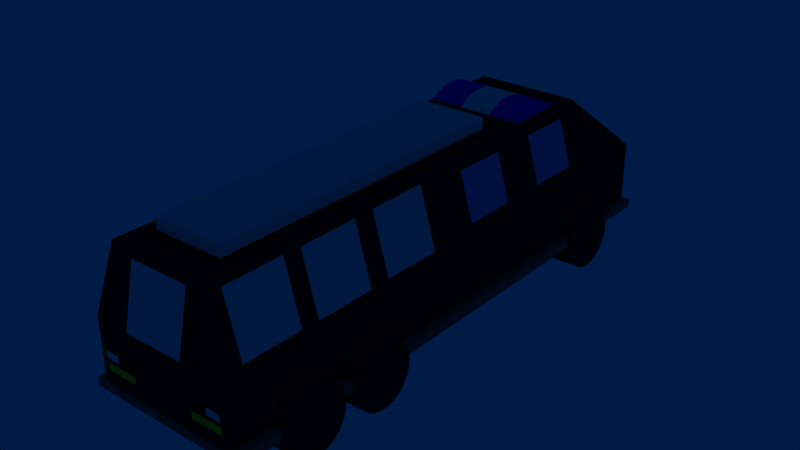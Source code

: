 # Source: pojazd.blend  (saved by Blender 2.82.7; exported with 4.5.12 LTS)
import bpy
from mathutils import Matrix  # noqa: F401  (used for matrix-valued properties, if any)

bpy.ops.wm.read_factory_settings(use_empty=True)
scene = bpy.context.scene
scene.name = 'Scene'

# ---- collections
col_collection = bpy.data.collections.new('Collection'); scene.collection.children.link(col_collection)
col_kogut = bpy.data.collections.new('Kogut'); col_collection.children.link(col_kogut)
col_kola = bpy.data.collections.new('Kola'); col_collection.children.link(col_kola)
col_kabina_przod = bpy.data.collections.new('Kabina_przod'); col_collection.children.link(col_kabina_przod)
col_swiatla_przod = bpy.data.collections.new('Swiatla_przod'); col_collection.children.link(col_swiatla_przod)
col_kabina_tyl = bpy.data.collections.new('Kabina_tyl'); col_collection.children.link(col_kabina_tyl)

# ---- materials (node trees are filled in below, after node groups)
mat_material_004 = bpy.data.materials.new('Material.004')
mat_material_004.use_transparent_shadow = False
mat_material_004.diffuse_color = (0.004504, 0.0, 0.8, 1.0)
mat_material_005 = bpy.data.materials.new('Material.005')
mat_material_005.use_transparent_shadow = False
mat_material_005.diffuse_color = (0.004504, 0.0, 0.8, 1.0)
mat_material_006 = bpy.data.materials.new('Material.006')
mat_material_006.use_transparent_shadow = False
mat_material_006.diffuse_color = (1.0, 0.8941, 0.8941, 1.0)
mat_material_032 = bpy.data.materials.new('Material.032')
mat_material_032.use_transparent_shadow = False
mat_material_032.diffuse_color = (0.04231, 0.04231, 0.04231, 1.0)
mat_material_007 = bpy.data.materials.new('Material.007')
mat_material_007.use_transparent_shadow = False
mat_material_007.diffuse_color = (0.04231, 0.04231, 0.04231, 1.0)
mat_material_019 = bpy.data.materials.new('Material.019')
mat_material_019.use_transparent_shadow = False
mat_material_019.diffuse_color = (0.04231, 0.04231, 0.04231, 1.0)
mat_material_001 = bpy.data.materials.new('Material.001')
mat_material_001.use_transparent_shadow = False
mat_material_001.diffuse_color = (0.8, 0.03482, 0.03482, 1.0)
mat_material_003 = bpy.data.materials.new('Material.003')
mat_material_003.use_transparent_shadow = False
mat_material_003.diffuse_color = (0.8, 0.03482, 0.03482, 1.0)
mat_material_002 = bpy.data.materials.new('Material.002')
mat_material_002.use_transparent_shadow = False
mat_material_002.diffuse_color = (0.1679, 0.1679, 0.1679, 1.0)
mat_material_022 = bpy.data.materials.new('Material.022')
mat_material_022.use_transparent_shadow = False
mat_material_022.diffuse_color = (0.1912, 0.4342, 0.7991, 1.0)
mat_material_021 = bpy.data.materials.new('Material.021')
mat_material_021.use_transparent_shadow = False
mat_material_021.diffuse_color = (0.1912, 0.4342, 0.7991, 1.0)
mat_material_023 = bpy.data.materials.new('Material.023')
mat_material_023.use_transparent_shadow = False
mat_material_023.diffuse_color = (0.1912, 0.4342, 0.7991, 1.0)
mat_material_025 = bpy.data.materials.new('Material.025')
mat_material_025.use_transparent_shadow = False
mat_material_025.diffuse_color = (0.1912, 0.4342, 0.7991, 1.0)
mat_material_008 = bpy.data.materials.new('Material.008')
mat_material_008.use_transparent_shadow = False
mat_material_008.diffuse_color = (0.04231, 0.04231, 0.04231, 1.0)
mat_material_008.roughness = 1.0
mat_material_009 = bpy.data.materials.new('Material.009')
mat_material_009.use_transparent_shadow = False
mat_material_009.diffuse_color = (0.0, 0.08642, 0.7357, 1.0)
mat_material_009.roughness = 1.0
mat_material_009.metallic = 1.0
mat_material_011 = bpy.data.materials.new('Material.011')
mat_material_011.use_transparent_shadow = False
mat_material_011.diffuse_color = (1.0, 1.0, 1.0, 1.0)
mat_material_011.roughness = 1.0
mat_material_015 = bpy.data.materials.new('Material.015')
mat_material_015.use_transparent_shadow = False
mat_material_015.diffuse_color = (0.7357, 0.1305, 0.0245, 1.0)
mat_material_015.roughness = 1.0
mat_material_015.metallic = 1.0
mat_material_014 = bpy.data.materials.new('Material.014')
mat_material_014.use_transparent_shadow = False
mat_material_014.diffuse_color = (1.0, 1.0, 1.0, 1.0)
mat_material_014.roughness = 1.0
mat_material_013 = bpy.data.materials.new('Material.013')
mat_material_013.use_transparent_shadow = False
mat_material_013.diffuse_color = (0.0, 0.0865, 0.7379, 1.0)
mat_material_013.roughness = 1.0
mat_material_013.metallic = 1.0
mat_material_017 = bpy.data.materials.new('Material.017')
mat_material_017.use_transparent_shadow = False
mat_material_017.diffuse_color = (0.19, 0.4321, 0.8, 1.0)
mat_material_028 = bpy.data.materials.new('Material.028')
mat_material_028.use_transparent_shadow = False
mat_material_028.diffuse_color = (0.7379, 0.0, 0.001723, 1.0)
mat_material_028.roughness = 1.0
mat_material_028.metallic = 1.0
mat_material_027 = bpy.data.materials.new('Material.027')
mat_material_027.use_transparent_shadow = False
mat_material_027.diffuse_color = (1.0, 0.9647, 0.02519, 1.0)
mat_material_027.roughness = 1.0
mat_material_026 = bpy.data.materials.new('Material.026')
mat_material_026.use_transparent_shadow = False
mat_material_026.diffuse_color = (1.0, 1.0, 1.0, 1.0)
mat_material_026.roughness = 1.0
mat_material_026.metallic = 1.0
mat_material_031 = bpy.data.materials.new('Material.031')
mat_material_031.use_transparent_shadow = False
mat_material_031.diffuse_color = (1.0, 1.0, 1.0, 1.0)
mat_material_031.roughness = 1.0
mat_material_031.metallic = 1.0
mat_material_030 = bpy.data.materials.new('Material.030')
mat_material_030.use_transparent_shadow = False
mat_material_030.diffuse_color = (1.0, 0.9647, 0.02519, 1.0)
mat_material_030.roughness = 1.0
mat_material_029 = bpy.data.materials.new('Material.029')
mat_material_029.use_transparent_shadow = False
mat_material_029.diffuse_color = (0.7379, 0.0, 0.001723, 1.0)
mat_material_029.roughness = 1.0
mat_material_029.metallic = 1.0

# ---- material node trees
mat_material_026.use_nodes = True; mat_material_026.node_tree.nodes.clear()
_N = mat_material_026.node_tree.nodes; _L = mat_material_026.node_tree.links
n0 = _N.new('ShaderNodeOutputMaterial'); n0.name = 'Material Output'; n0.location = (300, 300)
n1 = _N.new('ShaderNodeBsdfPrincipled'); n1.name = 'Principled BSDF'; n1.location = (10, 300)
n1.distribution = 'GGX'
n1.subsurface_method = 'BURLEY'
n1.inputs[3].default_value = 1.45
n1.inputs[27].default_value = (0.0, 0.0, 0.0, 1.0)
n1.inputs[28].default_value = 1.0
_L.new(n1.outputs[0], n0.inputs[0])
n0.is_active_output = True
mat_material_031.use_nodes = True; mat_material_031.node_tree.nodes.clear()
_N = mat_material_031.node_tree.nodes; _L = mat_material_031.node_tree.links
n0 = _N.new('ShaderNodeOutputMaterial'); n0.name = 'Material Output'; n0.location = (300, 300)
n1 = _N.new('ShaderNodeBsdfPrincipled'); n1.name = 'Principled BSDF'; n1.location = (10, 300)
n1.distribution = 'GGX'
n1.subsurface_method = 'BURLEY'
n1.inputs[3].default_value = 1.45
n1.inputs[27].default_value = (0.0, 0.0, 0.0, 1.0)
n1.inputs[28].default_value = 1.0
_L.new(n1.outputs[0], n0.inputs[0])
n0.is_active_output = True

# ---- world
world_world = bpy.data.worlds.new('World'); scene.world = world_world
world_world.color = (0.0, 0.01146, 0.05087)
world_world.use_sun_shadow = False
world_world.sun_shadow_jitter_overblur = 0.0

# ---- lights
light_point = bpy.data.lights.new('Point', 'POINT')
light_point.transmission_factor = 0.0
light_point.shadow_soft_size = 0.25
light_point.shadow_maximum_resolution = 0.006
light_point.use_absolute_resolution = True

# ---- meshes
me_cylinder = bpy.data.meshes.new('Cylinder')
me_cylinder.from_pydata([(0.0, 1.0, -1.0), (0.0, 1.0, 1.0), (0.1951, 0.9808, -1.0), (0.1951, 0.9808, 1.0), (0.3827, 0.9239, -1.0), (0.3827, 0.9239, 1.0), (0.5556, 0.8315, -1.0), (0.5556, 0.8315, 1.0), (0.7071, 0.7071, -1.0), (0.7071, 0.7071, 1.0), (0.8315, 0.5556, -1.0), (0.8315, 0.5556, 1.0), (0.9239, 0.3827, -1.0), (0.9239, 0.3827, 1.0), (0.9808, 0.1951, -1.0), (0.9808, 0.1951, 1.0), (1.0, 7.55e-08, -1.0), (1.0, 7.55e-08, 1.0), (0.9808, -0.1951, -1.0), (0.9808, -0.1951, 1.0), (0.9239, -0.3827, -1.0), (0.9239, -0.3827, 1.0), (0.8315, -0.5556, -1.0), (0.8315, -0.5556, 1.0), (0.7071, -0.7071, -1.0), (0.7071, -0.7071, 1.0), (0.5556, -0.8315, -1.0), (0.5556, -0.8315, 1.0), (0.3827, -0.9239, -1.0), (0.3827, -0.9239, 1.0), (0.1951, -0.9808, -1.0), (0.1951, -0.9808, 1.0), (-3.258e-07, -1.0, -1.0), (-3.258e-07, -1.0, 1.0), (-0.1951, -0.9808, -1.0), (-0.1951, -0.9808, 1.0), (-0.3827, -0.9239, -1.0), (-0.3827, -0.9239, 1.0), (-0.5556, -0.8315, -1.0), (-0.5556, -0.8315, 1.0), (-0.7071, -0.7071, -1.0), (-0.7071, -0.7071, 1.0), (-0.8315, -0.5556, -1.0), (-0.8315, -0.5556, 1.0), (-0.9239, -0.3827, -1.0), (-0.9239, -0.3827, 1.0), (-0.9808, -0.1951, -1.0), (-0.9808, -0.1951, 1.0), (-1.0, 9.656e-07, -1.0), (-1.0, 9.656e-07, 1.0), (-0.9808, 0.1951, -1.0), (-0.9808, 0.1951, 1.0), (-0.9239, 0.3827, -1.0), (-0.9239, 0.3827, 1.0), (-0.8315, 0.5556, -1.0), (-0.8315, 0.5556, 1.0), (-0.7071, 0.7071, -1.0), (-0.7071, 0.7071, 1.0), (-0.5556, 0.8315, -1.0), (-0.5556, 0.8315, 1.0), (-0.3827, 0.9239, -1.0), (-0.3827, 0.9239, 1.0), (-0.1951, 0.9808, -1.0), (-0.1951, 0.9808, 1.0), (0.0, 1.0, 0.4398), (0.1951, 0.9808, 0.4398), (0.3827, 0.9239, 0.4398), (0.5556, 0.8315, 0.4398), (0.7071, 0.7071, 0.4398), (0.8315, 0.5556, 0.4398), (0.9239, 0.3827, 0.4398), (0.9808, 0.1951, 0.4398), (1.0, 7.55e-08, 0.4398), (0.9808, -0.1951, 0.4398), (0.9239, -0.3827, 0.4398), (0.8315, -0.5556, 0.4398), (0.7071, -0.7071, 0.4398), (0.5556, -0.8315, 0.4398), (0.3827, -0.9239, 0.4398), (0.1951, -0.9808, 0.4398), (-3.258e-07, -1.0, 0.4398), (-0.1951, -0.9808, 0.4398), (-0.3827, -0.9239, 0.4398), (-0.5556, -0.8315, 0.4398), (-0.7071, -0.7071, 0.4398), (-0.8315, -0.5556, 0.4398), (-0.9239, -0.3827, 0.4398), (-0.9808, -0.1951, 0.4398), (-1.0, 9.656e-07, 0.4398), (-0.9808, 0.1951, 0.4398), (-0.9239, 0.3827, 0.4398), (-0.8315, 0.5556, 0.4398), (-0.7071, 0.7071, 0.4398), (-0.5556, 0.8315, 0.4398), (-0.3827, 0.9239, 0.4398), (-0.1951, 0.9808, 0.4398), (0.1951, 0.9808, -0.3641), (0.3827, 0.9239, -0.3641), (0.5556, 0.8315, -0.3641), (0.7071, 0.7071, -0.3641), (0.8315, 0.5556, -0.3641), (0.9239, 0.3827, -0.3641), (0.9808, 0.1951, -0.3641), (1.0, 7.55e-08, -0.3641), (0.9808, -0.1951, -0.3641), (0.9239, -0.3827, -0.3641), (0.8315, -0.5556, -0.3641), (0.7071, -0.7071, -0.3641), (0.5556, -0.8315, -0.3641), (0.3827, -0.9239, -0.3641), (0.1951, -0.9808, -0.3641), (-3.258e-07, -1.0, -0.3641), (-0.1951, -0.9808, -0.3641), (-0.3827, -0.9239, -0.3641), (-0.5556, -0.8315, -0.3641), (-0.7071, -0.7071, -0.3641), (-0.8315, -0.5556, -0.3641), (-0.9239, -0.3827, -0.3641), (-0.9808, -0.1951, -0.3641), (-1.0, 9.656e-07, -0.3641), (-0.9808, 0.1951, -0.3641), (-0.9239, 0.3827, -0.3641), (-0.8315, 0.5556, -0.3641), (-0.7071, 0.7071, -0.3641), (-0.5556, 0.8315, -0.3641), (-0.3827, 0.9239, -0.3641), (-0.1951, 0.9808, -0.3641), (0.0, 1.0, -0.3641)], [], [(64, 1, 3, 65), (65, 3, 5, 66), (66, 5, 7, 67), (67, 7, 9, 68), (68, 9, 11, 69), (69, 11, 13, 70), (70, 13, 15, 71), (71, 15, 17, 72), (72, 17, 19, 73), (73, 19, 21, 74), (74, 21, 23, 75), (75, 23, 25, 76), (76, 25, 27, 77), (77, 27, 29, 78), (78, 29, 31, 79), (79, 31, 33, 80), (80, 33, 35, 81), (81, 35, 37, 82), (82, 37, 39, 83), (83, 39, 41, 84), (84, 41, 43, 85), (85, 43, 45, 86), (86, 45, 47, 87), (87, 47, 49, 88), (88, 49, 51, 89), (89, 51, 53, 90), (90, 53, 55, 91), (91, 55, 57, 92), (92, 57, 59, 93), (93, 59, 61, 94), (3, 1, 63, 61, 59, 57, 55, 53, 51, 49, 47, 45, 43, 41, 39, 37, 35, 33, 31, 29, 27, 25, 23, 21, 19, 17, 15, 13, 11, 9, 7, 5), (94, 61, 63, 95), (95, 63, 1, 64), (0, 2, 4, 6, 8, 10, 12, 14, 16, 18, 20, 22, 24, 26, 28, 30, 32, 34, 36, 38, 40, 42, 44, 46, 48, 50, 52, 54, 56, 58, 60, 62), (126, 95, 64, 127), (125, 94, 95, 126), (124, 93, 94, 125), (123, 92, 93, 124), (122, 91, 92, 123), (121, 90, 91, 122), (120, 89, 90, 121), (119, 88, 89, 120), (118, 87, 88, 119), (117, 86, 87, 118), (116, 85, 86, 117), (115, 84, 85, 116), (114, 83, 84, 115), (113, 82, 83, 114), (112, 81, 82, 113), (111, 80, 81, 112), (110, 79, 80, 111), (109, 78, 79, 110), (108, 77, 78, 109), (107, 76, 77, 108), (106, 75, 76, 107), (105, 74, 75, 106), (104, 73, 74, 105), (103, 72, 73, 104), (102, 71, 72, 103), (101, 70, 71, 102), (100, 69, 70, 101), (99, 68, 69, 100), (98, 67, 68, 99), (97, 66, 67, 98), (96, 65, 66, 97), (127, 64, 65, 96), (0, 127, 96, 2), (2, 96, 97, 4), (4, 97, 98, 6), (6, 98, 99, 8), (8, 99, 100, 10), (10, 100, 101, 12), (12, 101, 102, 14), (14, 102, 103, 16), (16, 103, 104, 18), (18, 104, 105, 20), (20, 105, 106, 22), (22, 106, 107, 24), (24, 107, 108, 26), (26, 108, 109, 28), (28, 109, 110, 30), (30, 110, 111, 32), (32, 111, 112, 34), (34, 112, 113, 36), (36, 113, 114, 38), (38, 114, 115, 40), (40, 115, 116, 42), (42, 116, 117, 44), (44, 117, 118, 46), (46, 118, 119, 48), (48, 119, 120, 50), (50, 120, 121, 52), (52, 121, 122, 54), (54, 122, 123, 56), (56, 123, 124, 58), (58, 124, 125, 60), (60, 125, 126, 62), (62, 126, 127, 0)])
_uv = me_cylinder.uv_layers.new(name='UVMap')
_uv.uv.foreach_set('vector', [1.0, 0.86, 1.0, 1.0, 0.9688, 1.0, 0.9688, 0.86, 0.9688, 0.86, 0.9688, 1.0, 0.9375, 1.0, 0.9375, 0.86, 0.9375, 0.86, 0.9375, 1.0, 0.9062, 1.0, 0.9062, 0.86, 0.9062, 0.86, 0.9062, 1.0, 0.875, 1.0, 0.875, 0.86, 0.875, 0.86, 0.875, 1.0, 0.8438, 1.0, 0.8438, 0.86, 0.8438, 0.86, 0.8438, 1.0, 0.8125, 1.0, 0.8125, 0.86, 0.8125, 0.86, 0.8125, 1.0, 0.7812, 1.0, 0.7812, 0.86, 0.7812, 0.86, 0.7812, 1.0, 0.75, 1.0, 0.75, 0.86, 0.75, 0.86, 0.75, 1.0, 0.7188, 1.0, 0.7188, 0.86, 0.7188, 0.86, 0.7188, 1.0, 0.6875, 1.0, 0.6875, 0.86, 0.6875, 0.86, 0.6875, 1.0, 0.6562, 1.0, 0.6562, 0.86, 0.6562, 0.86, 0.6562, 1.0, 0.625, 1.0, 0.625, 0.86, 0.625, 0.86, 0.625, 1.0, 0.5938, 1.0, 0.5938, 0.86, 0.5938, 0.86, 0.5938, 1.0, 0.5625, 1.0, 0.5625, 0.86, 0.5625, 0.86, 0.5625, 1.0, 0.5312, 1.0, 0.5312, 0.86, 0.5312, 0.86, 0.5312, 1.0, 0.5, 1.0, 0.5, 0.86, 0.5, 0.86, 0.5, 1.0, 0.4688, 1.0, 0.4688, 0.86, 0.4688, 0.86, 0.4688, 1.0, 0.4375, 1.0, 0.4375, 0.86, 0.4375, 0.86, 0.4375, 1.0, 0.4062, 1.0, 0.4062, 0.86, 0.4062, 0.86, 0.4062, 1.0, 0.375, 1.0, 0.375, 0.86, 0.375, 0.86, 0.375, 1.0, 0.3438, 1.0, 0.3438, 0.86, 0.3438, 0.86, 0.3438, 1.0, 0.3125, 1.0, 0.3125, 0.86, 0.3125, 0.86, 0.3125, 1.0, 0.2812, 1.0, 0.2812, 0.86, 0.2812, 0.86, 0.2812, 1.0, 0.25, 1.0, 0.25, 0.86, 0.25, 0.86, 0.25, 1.0, 0.2188, 1.0, 0.2188, 0.86, 0.2188, 0.86, 0.2188, 1.0, 0.1875, 1.0, 0.1875, 0.86, 0.1875, 0.86, 0.1875, 1.0, 0.1562, 1.0, 0.1562, 0.86, 0.1562, 0.86, 0.1562, 1.0, 0.125, 1.0, 0.125, 0.86, 0.125, 0.86, 0.125, 1.0, 0.09375, 1.0, 0.09375, 0.86, 0.09375, 0.86, 0.09375, 1.0, 0.0625, 1.0, 0.0625, 0.86, 0.2968, 0.4854, 0.25, 0.49, 0.2032, 0.4854, 0.1582, 0.4717, 0.1167, 0.4496, 0.08029, 0.4197, 0.05045, 0.3833, 0.02827, 0.3418, 0.01461, 0.2968, 0.01, 0.25, 0.01461, 0.2032, 0.02827, 0.1582, 0.05045, 0.1167, 0.08029, 0.08029, 0.1167, 0.05045, 0.1582, 0.02827, 0.2032, 0.01461, 0.25, 0.01, 0.2968, 0.01461, 0.3418, 0.02827, 0.3833, 0.05045, 0.4197, 0.08029, 0.4496, 0.1167, 0.4717, 0.1582, 0.4854, 0.2032, 0.49, 0.25, 0.4854, 0.2968, 0.4717, 0.3418, 0.4496, 0.3833, 0.4197, 0.4197, 0.3833, 0.4496, 0.3418, 0.4717, 0.0625, 0.86, 0.0625, 1.0, 0.03125, 1.0, 0.03125, 0.86, 0.03125, 0.86, 0.03125, 1.0, 0.0, 1.0, 0.0, 0.86, 0.75, 0.49, 0.7968, 0.4854, 0.8418, 0.4717, 0.8833, 0.4496, 0.9197, 0.4197, 0.9496, 0.3833, 0.9717, 0.3418, 0.9854, 0.2968, 0.99, 0.25, 0.9854, 0.2032, 0.9717, 0.1582, 0.9496, 0.1167, 0.9197, 0.08029, 0.8833, 0.05045, 0.8418, 0.02827, 0.7968, 0.01461, 0.75, 0.01, 0.7032, 0.01461, 0.6582, 0.02827, 0.6167, 0.05045, 0.5803, 0.08029, 0.5504, 0.1167, 0.5283, 0.1582, 0.5146, 0.2032, 0.51, 0.25, 0.5146, 0.2968, 0.5283, 0.3418, 0.5504, 0.3833, 0.5803, 0.4197, 0.6167, 0.4496, 0.6582, 0.4717, 0.7032, 0.4854, 0.03125, 0.659, 0.03125, 0.86, 0.0, 0.86, 0.0, 0.659, 0.0625, 0.659, 0.0625, 0.86, 0.03125, 0.86, 0.03125, 0.659, 0.09375, 0.659, 0.09375, 0.86, 0.0625, 0.86, 0.0625, 0.659, 0.125, 0.659, 0.125, 0.86, 0.09375, 0.86, 0.09375, 0.659, 0.1562, 0.659, 0.1562, 0.86, 0.125, 0.86, 0.125, 0.659, 0.1875, 0.659, 0.1875, 0.86, 0.1562, 0.86, 0.1562, 0.659, 0.2188, 0.659, 0.2188, 0.86, 0.1875, 0.86, 0.1875, 0.659, 0.25, 0.659, 0.25, 0.86, 0.2188, 0.86, 0.2188, 0.659, 0.2812, 0.659, 0.2812, 0.86, 0.25, 0.86, 0.25, 0.659, 0.3125, 0.659, 0.3125, 0.86, 0.2812, 0.86, 0.2812, 0.659, 0.3438, 0.659, 0.3438, 0.86, 0.3125, 0.86, 0.3125, 0.659, 0.375, 0.659, 0.375, 0.86, 0.3438, 0.86, 0.3438, 0.659, 0.4062, 0.659, 0.4062, 0.86, 0.375, 0.86, 0.375, 0.659, 0.4375, 0.659, 0.4375, 0.86, 0.4062, 0.86, 0.4062, 0.659, 0.4688, 0.659, 0.4688, 0.86, 0.4375, 0.86, 0.4375, 0.659, 0.5, 0.659, 0.5, 0.86, 0.4688, 0.86, 0.4688, 0.659, 0.5312, 0.659, 0.5312, 0.86, 0.5, 0.86, 0.5, 0.659, 0.5625, 0.659, 0.5625, 0.86, 0.5312, 0.86, 0.5312, 0.659, 0.5938, 0.659, 0.5938, 0.86, 0.5625, 0.86, 0.5625, 0.659, 0.625, 0.659, 0.625, 0.86, 0.5938, 0.86, 0.5938, 0.659, 0.6562, 0.659, 0.6562, 0.86, 0.625, 0.86, 0.625, 0.659, 0.6875, 0.659, 0.6875, 0.86, 0.6562, 0.86, 0.6562, 0.659, 0.7188, 0.659, 0.7188, 0.86, 0.6875, 0.86, 0.6875, 0.659, 0.75, 0.659, 0.75, 0.86, 0.7188, 0.86, 0.7188, 0.659, 0.7813, 0.659, 0.7812, 0.86, 0.75, 0.86, 0.75, 0.659, 0.8125, 0.659, 0.8125, 0.86, 0.7812, 0.86, 0.7813, 0.659, 0.8438, 0.659, 0.8438, 0.86, 0.8125, 0.86, 0.8125, 0.659, 0.875, 0.659, 0.875, 0.86, 0.8438, 0.86, 0.8438, 0.659, 0.9062, 0.659, 0.9062, 0.86, 0.875, 0.86, 0.875, 0.659, 0.9375, 0.659, 0.9375, 0.86, 0.9062, 0.86, 0.9062, 0.659, 0.9687, 0.659, 0.9688, 0.86, 0.9375, 0.86, 0.9375, 0.659, 1.0, 0.659, 1.0, 0.86, 0.9688, 0.86, 0.9687, 0.659, 1.0, 0.5, 1.0, 0.659, 0.9687, 0.659, 0.9688, 0.5, 0.9688, 0.5, 0.9687, 0.659, 0.9375, 0.659, 0.9375, 0.5, 0.9375, 0.5, 0.9375, 0.659, 0.9062, 0.659, 0.9062, 0.5, 0.9062, 0.5, 0.9062, 0.659, 0.875, 0.659, 0.875, 0.5, 0.875, 0.5, 0.875, 0.659, 0.8438, 0.659, 0.8438, 0.5, 0.8438, 0.5, 0.8438, 0.659, 0.8125, 0.659, 0.8125, 0.5, 0.8125, 0.5, 0.8125, 0.659, 0.7813, 0.659, 0.7812, 0.5, 0.7812, 0.5, 0.7813, 0.659, 0.75, 0.659, 0.75, 0.5, 0.75, 0.5, 0.75, 0.659, 0.7188, 0.659, 0.7188, 0.5, 0.7188, 0.5, 0.7188, 0.659, 0.6875, 0.659, 0.6875, 0.5, 0.6875, 0.5, 0.6875, 0.659, 0.6562, 0.659, 0.6562, 0.5, 0.6562, 0.5, 0.6562, 0.659, 0.625, 0.659, 0.625, 0.5, 0.625, 0.5, 0.625, 0.659, 0.5938, 0.659, 0.5938, 0.5, 0.5938, 0.5, 0.5938, 0.659, 0.5625, 0.659, 0.5625, 0.5, 0.5625, 0.5, 0.5625, 0.659, 0.5312, 0.659, 0.5312, 0.5, 0.5312, 0.5, 0.5312, 0.659, 0.5, 0.659, 0.5, 0.5, 0.5, 0.5, 0.5, 0.659, 0.4688, 0.659, 0.4688, 0.5, 0.4688, 0.5, 0.4688, 0.659, 0.4375, 0.659, 0.4375, 0.5, 0.4375, 0.5, 0.4375, 0.659, 0.4062, 0.659, 0.4062, 0.5, 0.4062, 0.5, 0.4062, 0.659, 0.375, 0.659, 0.375, 0.5, 0.375, 0.5, 0.375, 0.659, 0.3438, 0.659, 0.3438, 0.5, 0.3438, 0.5, 0.3438, 0.659, 0.3125, 0.659, 0.3125, 0.5, 0.3125, 0.5, 0.3125, 0.659, 0.2812, 0.659, 0.2812, 0.5, 0.2812, 0.5, 0.2812, 0.659, 0.25, 0.659, 0.25, 0.5, 0.25, 0.5, 0.25, 0.659, 0.2188, 0.659, 0.2188, 0.5, 0.2188, 0.5, 0.2188, 0.659, 0.1875, 0.659, 0.1875, 0.5, 0.1875, 0.5, 0.1875, 0.659, 0.1562, 0.659, 0.1562, 0.5, 0.1562, 0.5, 0.1562, 0.659, 0.125, 0.659, 0.125, 0.5, 0.125, 0.5, 0.125, 0.659, 0.09375, 0.659, 0.09375, 0.5, 0.09375, 0.5, 0.09375, 0.659, 0.0625, 0.659, 0.0625, 0.5, 0.0625, 0.5, 0.0625, 0.659, 0.03125, 0.659, 0.03125, 0.5, 0.03125, 0.5, 0.03125, 0.659, 0.0, 0.659, 0.0, 0.5])
me_cylinder.materials.append(mat_material_004)
me_cylinder.use_remesh_fix_poles = True
me_cylinder.use_remesh_preserve_attributes = False
me_cylinder.use_mirror_vertex_groups = False
me_cylinder.update()
me_cylinder_001 = bpy.data.meshes.new('Cylinder.001')
me_cylinder_001.from_pydata([(0.0, 1.0, -1.0), (0.0, 1.0, 1.0), (0.1951, 0.9808, -1.0), (0.1951, 0.9808, 1.0), (0.3827, 0.9239, -1.0), (0.3827, 0.9239, 1.0), (0.5556, 0.8315, -1.0), (0.5556, 0.8315, 1.0), (0.7071, 0.7071, -1.0), (0.7071, 0.7071, 1.0), (0.8315, 0.5556, -1.0), (0.8315, 0.5556, 1.0), (0.9239, 0.3827, -1.0), (0.9239, 0.3827, 1.0), (0.9808, 0.1951, -1.0), (0.9808, 0.1951, 1.0), (1.0, 7.55e-08, -1.0), (1.0, 7.55e-08, 1.0), (0.9808, -0.1951, -1.0), (0.9808, -0.1951, 1.0), (0.9239, -0.3827, -1.0), (0.9239, -0.3827, 1.0), (0.8315, -0.5556, -1.0), (0.8315, -0.5556, 1.0), (0.7071, -0.7071, -1.0), (0.7071, -0.7071, 1.0), (0.5556, -0.8315, -1.0), (0.5556, -0.8315, 1.0), (0.3827, -0.9239, -1.0), (0.3827, -0.9239, 1.0), (0.1951, -0.9808, -1.0), (0.1951, -0.9808, 1.0), (-3.258e-07, -1.0, -1.0), (-3.258e-07, -1.0, 1.0), (-0.1951, -0.9808, -1.0), (-0.1951, -0.9808, 1.0), (-0.3827, -0.9239, -1.0), (-0.3827, -0.9239, 1.0), (-0.5556, -0.8315, -1.0), (-0.5556, -0.8315, 1.0), (-0.7071, -0.7071, -1.0), (-0.7071, -0.7071, 1.0), (-0.8315, -0.5556, -1.0), (-0.8315, -0.5556, 1.0), (-0.9239, -0.3827, -1.0), (-0.9239, -0.3827, 1.0), (-0.9808, -0.1951, -1.0), (-0.9808, -0.1951, 1.0), (-1.0, 9.656e-07, -1.0), (-1.0, 9.656e-07, 1.0), (-0.9808, 0.1951, -1.0), (-0.9808, 0.1951, 1.0), (-0.9239, 0.3827, -1.0), (-0.9239, 0.3827, 1.0), (-0.8315, 0.5556, -1.0), (-0.8315, 0.5556, 1.0), (-0.7071, 0.7071, -1.0), (-0.7071, 0.7071, 1.0), (-0.5556, 0.8315, -1.0), (-0.5556, 0.8315, 1.0), (-0.3827, 0.9239, -1.0), (-0.3827, 0.9239, 1.0), (-0.1951, 0.9808, -1.0), (-0.1951, 0.9808, 1.0), (0.0, 1.0, 0.4398), (0.1951, 0.9808, 0.4398), (0.3827, 0.9239, 0.4398), (0.5556, 0.8315, 0.4398), (0.7071, 0.7071, 0.4398), (0.8315, 0.5556, 0.4398), (0.9239, 0.3827, 0.4398), (0.9808, 0.1951, 0.4398), (1.0, 7.55e-08, 0.4398), (0.9808, -0.1951, 0.4398), (0.9239, -0.3827, 0.4398), (0.8315, -0.5556, 0.4398), (0.7071, -0.7071, 0.4398), (0.5556, -0.8315, 0.4398), (0.3827, -0.9239, 0.4398), (0.1951, -0.9808, 0.4398), (-3.258e-07, -1.0, 0.4398), (-0.1951, -0.9808, 0.4398), (-0.3827, -0.9239, 0.4398), (-0.5556, -0.8315, 0.4398), (-0.7071, -0.7071, 0.4398), (-0.8315, -0.5556, 0.4398), (-0.9239, -0.3827, 0.4398), (-0.9808, -0.1951, 0.4398), (-1.0, 9.656e-07, 0.4398), (-0.9808, 0.1951, 0.4398), (-0.9239, 0.3827, 0.4398), (-0.8315, 0.5556, 0.4398), (-0.7071, 0.7071, 0.4398), (-0.5556, 0.8315, 0.4398), (-0.3827, 0.9239, 0.4398), (-0.1951, 0.9808, 0.4398), (0.1951, 0.9808, -0.3641), (0.3827, 0.9239, -0.3641), (0.5556, 0.8315, -0.3641), (0.7071, 0.7071, -0.3641), (0.8315, 0.5556, -0.3641), (0.9239, 0.3827, -0.3641), (0.9808, 0.1951, -0.3641), (1.0, 7.55e-08, -0.3641), (0.9808, -0.1951, -0.3641), (0.9239, -0.3827, -0.3641), (0.8315, -0.5556, -0.3641), (0.7071, -0.7071, -0.3641), (0.5556, -0.8315, -0.3641), (0.3827, -0.9239, -0.3641), (0.1951, -0.9808, -0.3641), (-3.258e-07, -1.0, -0.3641), (-0.1951, -0.9808, -0.3641), (-0.3827, -0.9239, -0.3641), (-0.5556, -0.8315, -0.3641), (-0.7071, -0.7071, -0.3641), (-0.8315, -0.5556, -0.3641), (-0.9239, -0.3827, -0.3641), (-0.9808, -0.1951, -0.3641), (-1.0, 9.656e-07, -0.3641), (-0.9808, 0.1951, -0.3641), (-0.9239, 0.3827, -0.3641), (-0.8315, 0.5556, -0.3641), (-0.7071, 0.7071, -0.3641), (-0.5556, 0.8315, -0.3641), (-0.3827, 0.9239, -0.3641), (-0.1951, 0.9808, -0.3641), (0.0, 1.0, -0.3641)], [], [(64, 1, 3, 65), (65, 3, 5, 66), (66, 5, 7, 67), (67, 7, 9, 68), (68, 9, 11, 69), (69, 11, 13, 70), (70, 13, 15, 71), (71, 15, 17, 72), (72, 17, 19, 73), (73, 19, 21, 74), (74, 21, 23, 75), (75, 23, 25, 76), (76, 25, 27, 77), (77, 27, 29, 78), (78, 29, 31, 79), (79, 31, 33, 80), (80, 33, 35, 81), (81, 35, 37, 82), (82, 37, 39, 83), (83, 39, 41, 84), (84, 41, 43, 85), (85, 43, 45, 86), (86, 45, 47, 87), (87, 47, 49, 88), (88, 49, 51, 89), (89, 51, 53, 90), (90, 53, 55, 91), (91, 55, 57, 92), (92, 57, 59, 93), (93, 59, 61, 94), (3, 1, 63, 61, 59, 57, 55, 53, 51, 49, 47, 45, 43, 41, 39, 37, 35, 33, 31, 29, 27, 25, 23, 21, 19, 17, 15, 13, 11, 9, 7, 5), (94, 61, 63, 95), (95, 63, 1, 64), (0, 2, 4, 6, 8, 10, 12, 14, 16, 18, 20, 22, 24, 26, 28, 30, 32, 34, 36, 38, 40, 42, 44, 46, 48, 50, 52, 54, 56, 58, 60, 62), (126, 95, 64, 127), (125, 94, 95, 126), (124, 93, 94, 125), (123, 92, 93, 124), (122, 91, 92, 123), (121, 90, 91, 122), (120, 89, 90, 121), (119, 88, 89, 120), (118, 87, 88, 119), (117, 86, 87, 118), (116, 85, 86, 117), (115, 84, 85, 116), (114, 83, 84, 115), (113, 82, 83, 114), (112, 81, 82, 113), (111, 80, 81, 112), (110, 79, 80, 111), (109, 78, 79, 110), (108, 77, 78, 109), (107, 76, 77, 108), (106, 75, 76, 107), (105, 74, 75, 106), (104, 73, 74, 105), (103, 72, 73, 104), (102, 71, 72, 103), (101, 70, 71, 102), (100, 69, 70, 101), (99, 68, 69, 100), (98, 67, 68, 99), (97, 66, 67, 98), (96, 65, 66, 97), (127, 64, 65, 96), (0, 127, 96, 2), (2, 96, 97, 4), (4, 97, 98, 6), (6, 98, 99, 8), (8, 99, 100, 10), (10, 100, 101, 12), (12, 101, 102, 14), (14, 102, 103, 16), (16, 103, 104, 18), (18, 104, 105, 20), (20, 105, 106, 22), (22, 106, 107, 24), (24, 107, 108, 26), (26, 108, 109, 28), (28, 109, 110, 30), (30, 110, 111, 32), (32, 111, 112, 34), (34, 112, 113, 36), (36, 113, 114, 38), (38, 114, 115, 40), (40, 115, 116, 42), (42, 116, 117, 44), (44, 117, 118, 46), (46, 118, 119, 48), (48, 119, 120, 50), (50, 120, 121, 52), (52, 121, 122, 54), (54, 122, 123, 56), (56, 123, 124, 58), (58, 124, 125, 60), (60, 125, 126, 62), (62, 126, 127, 0)])
_uv = me_cylinder_001.uv_layers.new(name='UVMap')
_uv.uv.foreach_set('vector', [1.0, 0.86, 1.0, 1.0, 0.9688, 1.0, 0.9688, 0.86, 0.9688, 0.86, 0.9688, 1.0, 0.9375, 1.0, 0.9375, 0.86, 0.9375, 0.86, 0.9375, 1.0, 0.9062, 1.0, 0.9062, 0.86, 0.9062, 0.86, 0.9062, 1.0, 0.875, 1.0, 0.875, 0.86, 0.875, 0.86, 0.875, 1.0, 0.8438, 1.0, 0.8438, 0.86, 0.8438, 0.86, 0.8438, 1.0, 0.8125, 1.0, 0.8125, 0.86, 0.8125, 0.86, 0.8125, 1.0, 0.7812, 1.0, 0.7812, 0.86, 0.7812, 0.86, 0.7812, 1.0, 0.75, 1.0, 0.75, 0.86, 0.75, 0.86, 0.75, 1.0, 0.7188, 1.0, 0.7188, 0.86, 0.7188, 0.86, 0.7188, 1.0, 0.6875, 1.0, 0.6875, 0.86, 0.6875, 0.86, 0.6875, 1.0, 0.6562, 1.0, 0.6562, 0.86, 0.6562, 0.86, 0.6562, 1.0, 0.625, 1.0, 0.625, 0.86, 0.625, 0.86, 0.625, 1.0, 0.5938, 1.0, 0.5938, 0.86, 0.5938, 0.86, 0.5938, 1.0, 0.5625, 1.0, 0.5625, 0.86, 0.5625, 0.86, 0.5625, 1.0, 0.5312, 1.0, 0.5312, 0.86, 0.5312, 0.86, 0.5312, 1.0, 0.5, 1.0, 0.5, 0.86, 0.5, 0.86, 0.5, 1.0, 0.4688, 1.0, 0.4688, 0.86, 0.4688, 0.86, 0.4688, 1.0, 0.4375, 1.0, 0.4375, 0.86, 0.4375, 0.86, 0.4375, 1.0, 0.4062, 1.0, 0.4062, 0.86, 0.4062, 0.86, 0.4062, 1.0, 0.375, 1.0, 0.375, 0.86, 0.375, 0.86, 0.375, 1.0, 0.3438, 1.0, 0.3438, 0.86, 0.3438, 0.86, 0.3438, 1.0, 0.3125, 1.0, 0.3125, 0.86, 0.3125, 0.86, 0.3125, 1.0, 0.2812, 1.0, 0.2812, 0.86, 0.2812, 0.86, 0.2812, 1.0, 0.25, 1.0, 0.25, 0.86, 0.25, 0.86, 0.25, 1.0, 0.2188, 1.0, 0.2188, 0.86, 0.2188, 0.86, 0.2188, 1.0, 0.1875, 1.0, 0.1875, 0.86, 0.1875, 0.86, 0.1875, 1.0, 0.1562, 1.0, 0.1562, 0.86, 0.1562, 0.86, 0.1562, 1.0, 0.125, 1.0, 0.125, 0.86, 0.125, 0.86, 0.125, 1.0, 0.09375, 1.0, 0.09375, 0.86, 0.09375, 0.86, 0.09375, 1.0, 0.0625, 1.0, 0.0625, 0.86, 0.2968, 0.4854, 0.25, 0.49, 0.2032, 0.4854, 0.1582, 0.4717, 0.1167, 0.4496, 0.08029, 0.4197, 0.05045, 0.3833, 0.02827, 0.3418, 0.01461, 0.2968, 0.01, 0.25, 0.01461, 0.2032, 0.02827, 0.1582, 0.05045, 0.1167, 0.08029, 0.08029, 0.1167, 0.05045, 0.1582, 0.02827, 0.2032, 0.01461, 0.25, 0.01, 0.2968, 0.01461, 0.3418, 0.02827, 0.3833, 0.05045, 0.4197, 0.08029, 0.4496, 0.1167, 0.4717, 0.1582, 0.4854, 0.2032, 0.49, 0.25, 0.4854, 0.2968, 0.4717, 0.3418, 0.4496, 0.3833, 0.4197, 0.4197, 0.3833, 0.4496, 0.3418, 0.4717, 0.0625, 0.86, 0.0625, 1.0, 0.03125, 1.0, 0.03125, 0.86, 0.03125, 0.86, 0.03125, 1.0, 0.0, 1.0, 0.0, 0.86, 0.75, 0.49, 0.7968, 0.4854, 0.8418, 0.4717, 0.8833, 0.4496, 0.9197, 0.4197, 0.9496, 0.3833, 0.9717, 0.3418, 0.9854, 0.2968, 0.99, 0.25, 0.9854, 0.2032, 0.9717, 0.1582, 0.9496, 0.1167, 0.9197, 0.08029, 0.8833, 0.05045, 0.8418, 0.02827, 0.7968, 0.01461, 0.75, 0.01, 0.7032, 0.01461, 0.6582, 0.02827, 0.6167, 0.05045, 0.5803, 0.08029, 0.5504, 0.1167, 0.5283, 0.1582, 0.5146, 0.2032, 0.51, 0.25, 0.5146, 0.2968, 0.5283, 0.3418, 0.5504, 0.3833, 0.5803, 0.4197, 0.6167, 0.4496, 0.6582, 0.4717, 0.7032, 0.4854, 0.03125, 0.659, 0.03125, 0.86, 0.0, 0.86, 0.0, 0.659, 0.0625, 0.659, 0.0625, 0.86, 0.03125, 0.86, 0.03125, 0.659, 0.09375, 0.659, 0.09375, 0.86, 0.0625, 0.86, 0.0625, 0.659, 0.125, 0.659, 0.125, 0.86, 0.09375, 0.86, 0.09375, 0.659, 0.1562, 0.659, 0.1562, 0.86, 0.125, 0.86, 0.125, 0.659, 0.1875, 0.659, 0.1875, 0.86, 0.1562, 0.86, 0.1562, 0.659, 0.2188, 0.659, 0.2188, 0.86, 0.1875, 0.86, 0.1875, 0.659, 0.25, 0.659, 0.25, 0.86, 0.2188, 0.86, 0.2188, 0.659, 0.2812, 0.659, 0.2812, 0.86, 0.25, 0.86, 0.25, 0.659, 0.3125, 0.659, 0.3125, 0.86, 0.2812, 0.86, 0.2812, 0.659, 0.3438, 0.659, 0.3438, 0.86, 0.3125, 0.86, 0.3125, 0.659, 0.375, 0.659, 0.375, 0.86, 0.3438, 0.86, 0.3438, 0.659, 0.4062, 0.659, 0.4062, 0.86, 0.375, 0.86, 0.375, 0.659, 0.4375, 0.659, 0.4375, 0.86, 0.4062, 0.86, 0.4062, 0.659, 0.4688, 0.659, 0.4688, 0.86, 0.4375, 0.86, 0.4375, 0.659, 0.5, 0.659, 0.5, 0.86, 0.4688, 0.86, 0.4688, 0.659, 0.5312, 0.659, 0.5312, 0.86, 0.5, 0.86, 0.5, 0.659, 0.5625, 0.659, 0.5625, 0.86, 0.5312, 0.86, 0.5312, 0.659, 0.5938, 0.659, 0.5938, 0.86, 0.5625, 0.86, 0.5625, 0.659, 0.625, 0.659, 0.625, 0.86, 0.5938, 0.86, 0.5938, 0.659, 0.6562, 0.659, 0.6562, 0.86, 0.625, 0.86, 0.625, 0.659, 0.6875, 0.659, 0.6875, 0.86, 0.6562, 0.86, 0.6562, 0.659, 0.7188, 0.659, 0.7188, 0.86, 0.6875, 0.86, 0.6875, 0.659, 0.75, 0.659, 0.75, 0.86, 0.7188, 0.86, 0.7188, 0.659, 0.7813, 0.659, 0.7812, 0.86, 0.75, 0.86, 0.75, 0.659, 0.8125, 0.659, 0.8125, 0.86, 0.7812, 0.86, 0.7813, 0.659, 0.8438, 0.659, 0.8438, 0.86, 0.8125, 0.86, 0.8125, 0.659, 0.875, 0.659, 0.875, 0.86, 0.8438, 0.86, 0.8438, 0.659, 0.9062, 0.659, 0.9062, 0.86, 0.875, 0.86, 0.875, 0.659, 0.9375, 0.659, 0.9375, 0.86, 0.9062, 0.86, 0.9062, 0.659, 0.9687, 0.659, 0.9688, 0.86, 0.9375, 0.86, 0.9375, 0.659, 1.0, 0.659, 1.0, 0.86, 0.9688, 0.86, 0.9687, 0.659, 1.0, 0.5, 1.0, 0.659, 0.9687, 0.659, 0.9688, 0.5, 0.9688, 0.5, 0.9687, 0.659, 0.9375, 0.659, 0.9375, 0.5, 0.9375, 0.5, 0.9375, 0.659, 0.9062, 0.659, 0.9062, 0.5, 0.9062, 0.5, 0.9062, 0.659, 0.875, 0.659, 0.875, 0.5, 0.875, 0.5, 0.875, 0.659, 0.8438, 0.659, 0.8438, 0.5, 0.8438, 0.5, 0.8438, 0.659, 0.8125, 0.659, 0.8125, 0.5, 0.8125, 0.5, 0.8125, 0.659, 0.7813, 0.659, 0.7812, 0.5, 0.7812, 0.5, 0.7813, 0.659, 0.75, 0.659, 0.75, 0.5, 0.75, 0.5, 0.75, 0.659, 0.7188, 0.659, 0.7188, 0.5, 0.7188, 0.5, 0.7188, 0.659, 0.6875, 0.659, 0.6875, 0.5, 0.6875, 0.5, 0.6875, 0.659, 0.6562, 0.659, 0.6562, 0.5, 0.6562, 0.5, 0.6562, 0.659, 0.625, 0.659, 0.625, 0.5, 0.625, 0.5, 0.625, 0.659, 0.5938, 0.659, 0.5938, 0.5, 0.5938, 0.5, 0.5938, 0.659, 0.5625, 0.659, 0.5625, 0.5, 0.5625, 0.5, 0.5625, 0.659, 0.5312, 0.659, 0.5312, 0.5, 0.5312, 0.5, 0.5312, 0.659, 0.5, 0.659, 0.5, 0.5, 0.5, 0.5, 0.5, 0.659, 0.4688, 0.659, 0.4688, 0.5, 0.4688, 0.5, 0.4688, 0.659, 0.4375, 0.659, 0.4375, 0.5, 0.4375, 0.5, 0.4375, 0.659, 0.4062, 0.659, 0.4062, 0.5, 0.4062, 0.5, 0.4062, 0.659, 0.375, 0.659, 0.375, 0.5, 0.375, 0.5, 0.375, 0.659, 0.3438, 0.659, 0.3438, 0.5, 0.3438, 0.5, 0.3438, 0.659, 0.3125, 0.659, 0.3125, 0.5, 0.3125, 0.5, 0.3125, 0.659, 0.2812, 0.659, 0.2812, 0.5, 0.2812, 0.5, 0.2812, 0.659, 0.25, 0.659, 0.25, 0.5, 0.25, 0.5, 0.25, 0.659, 0.2188, 0.659, 0.2188, 0.5, 0.2188, 0.5, 0.2188, 0.659, 0.1875, 0.659, 0.1875, 0.5, 0.1875, 0.5, 0.1875, 0.659, 0.1562, 0.659, 0.1562, 0.5, 0.1562, 0.5, 0.1562, 0.659, 0.125, 0.659, 0.125, 0.5, 0.125, 0.5, 0.125, 0.659, 0.09375, 0.659, 0.09375, 0.5, 0.09375, 0.5, 0.09375, 0.659, 0.0625, 0.659, 0.0625, 0.5, 0.0625, 0.5, 0.0625, 0.659, 0.03125, 0.659, 0.03125, 0.5, 0.03125, 0.5, 0.03125, 0.659, 0.0, 0.659, 0.0, 0.5])
me_cylinder_001.materials.append(mat_material_005)
me_cylinder_001.use_remesh_fix_poles = True
me_cylinder_001.use_remesh_preserve_attributes = False
me_cylinder_001.use_mirror_vertex_groups = False
me_cylinder_001.update()
me_cylinder_002 = bpy.data.meshes.new('Cylinder.002')
me_cylinder_002.from_pydata([(0.0, 1.0, -1.0), (0.0, 1.0, 1.0), (0.1951, 0.9808, -1.0), (0.1951, 0.9808, 1.0), (0.3827, 0.9239, -1.0), (0.3827, 0.9239, 1.0), (0.5556, 0.8315, -1.0), (0.5556, 0.8315, 1.0), (0.7071, 0.7071, -1.0), (0.7071, 0.7071, 1.0), (0.8315, 0.5556, -1.0), (0.8315, 0.5556, 1.0), (0.9239, 0.3827, -1.0), (0.9239, 0.3827, 1.0), (0.9808, 0.1951, -1.0), (0.9808, 0.1951, 1.0), (1.0, 7.55e-08, -1.0), (1.0, 7.55e-08, 1.0), (0.9808, -0.1951, -1.0), (0.9808, -0.1951, 1.0), (0.9239, -0.3827, -1.0), (0.9239, -0.3827, 1.0), (0.8315, -0.5556, -1.0), (0.8315, -0.5556, 1.0), (0.7071, -0.7071, -1.0), (0.7071, -0.7071, 1.0), (0.5556, -0.8315, -1.0), (0.5556, -0.8315, 1.0), (0.3827, -0.9239, -1.0), (0.3827, -0.9239, 1.0), (0.1951, -0.9808, -1.0), (0.1951, -0.9808, 1.0), (-3.258e-07, -1.0, -1.0), (-3.258e-07, -1.0, 1.0), (-0.1951, -0.9808, -1.0), (-0.1951, -0.9808, 1.0), (-0.3827, -0.9239, -1.0), (-0.3827, -0.9239, 1.0), (-0.5556, -0.8315, -1.0), (-0.5556, -0.8315, 1.0), (-0.7071, -0.7071, -1.0), (-0.7071, -0.7071, 1.0), (-0.8315, -0.5556, -1.0), (-0.8315, -0.5556, 1.0), (-0.9239, -0.3827, -1.0), (-0.9239, -0.3827, 1.0), (-0.9808, -0.1951, -1.0), (-0.9808, -0.1951, 1.0), (-1.0, 9.656e-07, -1.0), (-1.0, 9.656e-07, 1.0), (-0.9808, 0.1951, -1.0), (-0.9808, 0.1951, 1.0), (-0.9239, 0.3827, -1.0), (-0.9239, 0.3827, 1.0), (-0.8315, 0.5556, -1.0), (-0.8315, 0.5556, 1.0), (-0.7071, 0.7071, -1.0), (-0.7071, 0.7071, 1.0), (-0.5556, 0.8315, -1.0), (-0.5556, 0.8315, 1.0), (-0.3827, 0.9239, -1.0), (-0.3827, 0.9239, 1.0), (-0.1951, 0.9808, -1.0), (-0.1951, 0.9808, 1.0), (0.0, 1.0, 0.4398), (0.1951, 0.9808, 0.4398), (0.3827, 0.9239, 0.4398), (0.5556, 0.8315, 0.4398), (0.7071, 0.7071, 0.4398), (0.8315, 0.5556, 0.4398), (0.9239, 0.3827, 0.4398), (0.9808, 0.1951, 0.4398), (1.0, 7.55e-08, 0.4398), (0.9808, -0.1951, 0.4398), (0.9239, -0.3827, 0.4398), (0.8315, -0.5556, 0.4398), (0.7071, -0.7071, 0.4398), (0.5556, -0.8315, 0.4398), (0.3827, -0.9239, 0.4398), (0.1951, -0.9808, 0.4398), (-3.258e-07, -1.0, 0.4398), (-0.1951, -0.9808, 0.4398), (-0.3827, -0.9239, 0.4398), (-0.5556, -0.8315, 0.4398), (-0.7071, -0.7071, 0.4398), (-0.8315, -0.5556, 0.4398), (-0.9239, -0.3827, 0.4398), (-0.9808, -0.1951, 0.4398), (-1.0, 9.656e-07, 0.4398), (-0.9808, 0.1951, 0.4398), (-0.9239, 0.3827, 0.4398), (-0.8315, 0.5556, 0.4398), (-0.7071, 0.7071, 0.4398), (-0.5556, 0.8315, 0.4398), (-0.3827, 0.9239, 0.4398), (-0.1951, 0.9808, 0.4398), (0.1951, 0.9808, -0.3641), (0.3827, 0.9239, -0.3641), (0.5556, 0.8315, -0.3641), (0.7071, 0.7071, -0.3641), (0.8315, 0.5556, -0.3641), (0.9239, 0.3827, -0.3641), (0.9808, 0.1951, -0.3641), (1.0, 7.55e-08, -0.3641), (0.9808, -0.1951, -0.3641), (0.9239, -0.3827, -0.3641), (0.8315, -0.5556, -0.3641), (0.7071, -0.7071, -0.3641), (0.5556, -0.8315, -0.3641), (0.3827, -0.9239, -0.3641), (0.1951, -0.9808, -0.3641), (-3.258e-07, -1.0, -0.3641), (-0.1951, -0.9808, -0.3641), (-0.3827, -0.9239, -0.3641), (-0.5556, -0.8315, -0.3641), (-0.7071, -0.7071, -0.3641), (-0.8315, -0.5556, -0.3641), (-0.9239, -0.3827, -0.3641), (-0.9808, -0.1951, -0.3641), (-1.0, 9.656e-07, -0.3641), (-0.9808, 0.1951, -0.3641), (-0.9239, 0.3827, -0.3641), (-0.8315, 0.5556, -0.3641), (-0.7071, 0.7071, -0.3641), (-0.5556, 0.8315, -0.3641), (-0.3827, 0.9239, -0.3641), (-0.1951, 0.9808, -0.3641), (0.0, 1.0, -0.3641)], [], [(64, 1, 3, 65), (65, 3, 5, 66), (66, 5, 7, 67), (67, 7, 9, 68), (68, 9, 11, 69), (69, 11, 13, 70), (70, 13, 15, 71), (71, 15, 17, 72), (72, 17, 19, 73), (73, 19, 21, 74), (74, 21, 23, 75), (75, 23, 25, 76), (76, 25, 27, 77), (77, 27, 29, 78), (78, 29, 31, 79), (79, 31, 33, 80), (80, 33, 35, 81), (81, 35, 37, 82), (82, 37, 39, 83), (83, 39, 41, 84), (84, 41, 43, 85), (85, 43, 45, 86), (86, 45, 47, 87), (87, 47, 49, 88), (88, 49, 51, 89), (89, 51, 53, 90), (90, 53, 55, 91), (91, 55, 57, 92), (92, 57, 59, 93), (93, 59, 61, 94), (3, 1, 63, 61, 59, 57, 55, 53, 51, 49, 47, 45, 43, 41, 39, 37, 35, 33, 31, 29, 27, 25, 23, 21, 19, 17, 15, 13, 11, 9, 7, 5), (94, 61, 63, 95), (95, 63, 1, 64), (0, 2, 4, 6, 8, 10, 12, 14, 16, 18, 20, 22, 24, 26, 28, 30, 32, 34, 36, 38, 40, 42, 44, 46, 48, 50, 52, 54, 56, 58, 60, 62), (126, 95, 64, 127), (125, 94, 95, 126), (124, 93, 94, 125), (123, 92, 93, 124), (122, 91, 92, 123), (121, 90, 91, 122), (120, 89, 90, 121), (119, 88, 89, 120), (118, 87, 88, 119), (117, 86, 87, 118), (116, 85, 86, 117), (115, 84, 85, 116), (114, 83, 84, 115), (113, 82, 83, 114), (112, 81, 82, 113), (111, 80, 81, 112), (110, 79, 80, 111), (109, 78, 79, 110), (108, 77, 78, 109), (107, 76, 77, 108), (106, 75, 76, 107), (105, 74, 75, 106), (104, 73, 74, 105), (103, 72, 73, 104), (102, 71, 72, 103), (101, 70, 71, 102), (100, 69, 70, 101), (99, 68, 69, 100), (98, 67, 68, 99), (97, 66, 67, 98), (96, 65, 66, 97), (127, 64, 65, 96), (0, 127, 96, 2), (2, 96, 97, 4), (4, 97, 98, 6), (6, 98, 99, 8), (8, 99, 100, 10), (10, 100, 101, 12), (12, 101, 102, 14), (14, 102, 103, 16), (16, 103, 104, 18), (18, 104, 105, 20), (20, 105, 106, 22), (22, 106, 107, 24), (24, 107, 108, 26), (26, 108, 109, 28), (28, 109, 110, 30), (30, 110, 111, 32), (32, 111, 112, 34), (34, 112, 113, 36), (36, 113, 114, 38), (38, 114, 115, 40), (40, 115, 116, 42), (42, 116, 117, 44), (44, 117, 118, 46), (46, 118, 119, 48), (48, 119, 120, 50), (50, 120, 121, 52), (52, 121, 122, 54), (54, 122, 123, 56), (56, 123, 124, 58), (58, 124, 125, 60), (60, 125, 126, 62), (62, 126, 127, 0)])
_uv = me_cylinder_002.uv_layers.new(name='UVMap')
_uv.uv.foreach_set('vector', [1.0, 0.86, 1.0, 1.0, 0.9688, 1.0, 0.9688, 0.86, 0.9688, 0.86, 0.9688, 1.0, 0.9375, 1.0, 0.9375, 0.86, 0.9375, 0.86, 0.9375, 1.0, 0.9062, 1.0, 0.9062, 0.86, 0.9062, 0.86, 0.9062, 1.0, 0.875, 1.0, 0.875, 0.86, 0.875, 0.86, 0.875, 1.0, 0.8438, 1.0, 0.8438, 0.86, 0.8438, 0.86, 0.8438, 1.0, 0.8125, 1.0, 0.8125, 0.86, 0.8125, 0.86, 0.8125, 1.0, 0.7812, 1.0, 0.7812, 0.86, 0.7812, 0.86, 0.7812, 1.0, 0.75, 1.0, 0.75, 0.86, 0.75, 0.86, 0.75, 1.0, 0.7188, 1.0, 0.7188, 0.86, 0.7188, 0.86, 0.7188, 1.0, 0.6875, 1.0, 0.6875, 0.86, 0.6875, 0.86, 0.6875, 1.0, 0.6562, 1.0, 0.6562, 0.86, 0.6562, 0.86, 0.6562, 1.0, 0.625, 1.0, 0.625, 0.86, 0.625, 0.86, 0.625, 1.0, 0.5938, 1.0, 0.5938, 0.86, 0.5938, 0.86, 0.5938, 1.0, 0.5625, 1.0, 0.5625, 0.86, 0.5625, 0.86, 0.5625, 1.0, 0.5312, 1.0, 0.5312, 0.86, 0.5312, 0.86, 0.5312, 1.0, 0.5, 1.0, 0.5, 0.86, 0.5, 0.86, 0.5, 1.0, 0.4688, 1.0, 0.4688, 0.86, 0.4688, 0.86, 0.4688, 1.0, 0.4375, 1.0, 0.4375, 0.86, 0.4375, 0.86, 0.4375, 1.0, 0.4062, 1.0, 0.4062, 0.86, 0.4062, 0.86, 0.4062, 1.0, 0.375, 1.0, 0.375, 0.86, 0.375, 0.86, 0.375, 1.0, 0.3438, 1.0, 0.3438, 0.86, 0.3438, 0.86, 0.3438, 1.0, 0.3125, 1.0, 0.3125, 0.86, 0.3125, 0.86, 0.3125, 1.0, 0.2812, 1.0, 0.2812, 0.86, 0.2812, 0.86, 0.2812, 1.0, 0.25, 1.0, 0.25, 0.86, 0.25, 0.86, 0.25, 1.0, 0.2188, 1.0, 0.2188, 0.86, 0.2188, 0.86, 0.2188, 1.0, 0.1875, 1.0, 0.1875, 0.86, 0.1875, 0.86, 0.1875, 1.0, 0.1562, 1.0, 0.1562, 0.86, 0.1562, 0.86, 0.1562, 1.0, 0.125, 1.0, 0.125, 0.86, 0.125, 0.86, 0.125, 1.0, 0.09375, 1.0, 0.09375, 0.86, 0.09375, 0.86, 0.09375, 1.0, 0.0625, 1.0, 0.0625, 0.86, 0.2968, 0.4854, 0.25, 0.49, 0.2032, 0.4854, 0.1582, 0.4717, 0.1167, 0.4496, 0.08029, 0.4197, 0.05045, 0.3833, 0.02827, 0.3418, 0.01461, 0.2968, 0.01, 0.25, 0.01461, 0.2032, 0.02827, 0.1582, 0.05045, 0.1167, 0.08029, 0.08029, 0.1167, 0.05045, 0.1582, 0.02827, 0.2032, 0.01461, 0.25, 0.01, 0.2968, 0.01461, 0.3418, 0.02827, 0.3833, 0.05045, 0.4197, 0.08029, 0.4496, 0.1167, 0.4717, 0.1582, 0.4854, 0.2032, 0.49, 0.25, 0.4854, 0.2968, 0.4717, 0.3418, 0.4496, 0.3833, 0.4197, 0.4197, 0.3833, 0.4496, 0.3418, 0.4717, 0.0625, 0.86, 0.0625, 1.0, 0.03125, 1.0, 0.03125, 0.86, 0.03125, 0.86, 0.03125, 1.0, 0.0, 1.0, 0.0, 0.86, 0.75, 0.49, 0.7968, 0.4854, 0.8418, 0.4717, 0.8833, 0.4496, 0.9197, 0.4197, 0.9496, 0.3833, 0.9717, 0.3418, 0.9854, 0.2968, 0.99, 0.25, 0.9854, 0.2032, 0.9717, 0.1582, 0.9496, 0.1167, 0.9197, 0.08029, 0.8833, 0.05045, 0.8418, 0.02827, 0.7968, 0.01461, 0.75, 0.01, 0.7032, 0.01461, 0.6582, 0.02827, 0.6167, 0.05045, 0.5803, 0.08029, 0.5504, 0.1167, 0.5283, 0.1582, 0.5146, 0.2032, 0.51, 0.25, 0.5146, 0.2968, 0.5283, 0.3418, 0.5504, 0.3833, 0.5803, 0.4197, 0.6167, 0.4496, 0.6582, 0.4717, 0.7032, 0.4854, 0.03125, 0.659, 0.03125, 0.86, 0.0, 0.86, 0.0, 0.659, 0.0625, 0.659, 0.0625, 0.86, 0.03125, 0.86, 0.03125, 0.659, 0.09375, 0.659, 0.09375, 0.86, 0.0625, 0.86, 0.0625, 0.659, 0.125, 0.659, 0.125, 0.86, 0.09375, 0.86, 0.09375, 0.659, 0.1562, 0.659, 0.1562, 0.86, 0.125, 0.86, 0.125, 0.659, 0.1875, 0.659, 0.1875, 0.86, 0.1562, 0.86, 0.1562, 0.659, 0.2188, 0.659, 0.2188, 0.86, 0.1875, 0.86, 0.1875, 0.659, 0.25, 0.659, 0.25, 0.86, 0.2188, 0.86, 0.2188, 0.659, 0.2812, 0.659, 0.2812, 0.86, 0.25, 0.86, 0.25, 0.659, 0.3125, 0.659, 0.3125, 0.86, 0.2812, 0.86, 0.2812, 0.659, 0.3438, 0.659, 0.3438, 0.86, 0.3125, 0.86, 0.3125, 0.659, 0.375, 0.659, 0.375, 0.86, 0.3438, 0.86, 0.3438, 0.659, 0.4062, 0.659, 0.4062, 0.86, 0.375, 0.86, 0.375, 0.659, 0.4375, 0.659, 0.4375, 0.86, 0.4062, 0.86, 0.4062, 0.659, 0.4688, 0.659, 0.4688, 0.86, 0.4375, 0.86, 0.4375, 0.659, 0.5, 0.659, 0.5, 0.86, 0.4688, 0.86, 0.4688, 0.659, 0.5312, 0.659, 0.5312, 0.86, 0.5, 0.86, 0.5, 0.659, 0.5625, 0.659, 0.5625, 0.86, 0.5312, 0.86, 0.5312, 0.659, 0.5938, 0.659, 0.5938, 0.86, 0.5625, 0.86, 0.5625, 0.659, 0.625, 0.659, 0.625, 0.86, 0.5938, 0.86, 0.5938, 0.659, 0.6562, 0.659, 0.6562, 0.86, 0.625, 0.86, 0.625, 0.659, 0.6875, 0.659, 0.6875, 0.86, 0.6562, 0.86, 0.6562, 0.659, 0.7188, 0.659, 0.7188, 0.86, 0.6875, 0.86, 0.6875, 0.659, 0.75, 0.659, 0.75, 0.86, 0.7188, 0.86, 0.7188, 0.659, 0.7813, 0.659, 0.7812, 0.86, 0.75, 0.86, 0.75, 0.659, 0.8125, 0.659, 0.8125, 0.86, 0.7812, 0.86, 0.7813, 0.659, 0.8438, 0.659, 0.8438, 0.86, 0.8125, 0.86, 0.8125, 0.659, 0.875, 0.659, 0.875, 0.86, 0.8438, 0.86, 0.8438, 0.659, 0.9062, 0.659, 0.9062, 0.86, 0.875, 0.86, 0.875, 0.659, 0.9375, 0.659, 0.9375, 0.86, 0.9062, 0.86, 0.9062, 0.659, 0.9687, 0.659, 0.9688, 0.86, 0.9375, 0.86, 0.9375, 0.659, 1.0, 0.659, 1.0, 0.86, 0.9688, 0.86, 0.9687, 0.659, 1.0, 0.5, 1.0, 0.659, 0.9687, 0.659, 0.9688, 0.5, 0.9688, 0.5, 0.9687, 0.659, 0.9375, 0.659, 0.9375, 0.5, 0.9375, 0.5, 0.9375, 0.659, 0.9062, 0.659, 0.9062, 0.5, 0.9062, 0.5, 0.9062, 0.659, 0.875, 0.659, 0.875, 0.5, 0.875, 0.5, 0.875, 0.659, 0.8438, 0.659, 0.8438, 0.5, 0.8438, 0.5, 0.8438, 0.659, 0.8125, 0.659, 0.8125, 0.5, 0.8125, 0.5, 0.8125, 0.659, 0.7813, 0.659, 0.7812, 0.5, 0.7812, 0.5, 0.7813, 0.659, 0.75, 0.659, 0.75, 0.5, 0.75, 0.5, 0.75, 0.659, 0.7188, 0.659, 0.7188, 0.5, 0.7188, 0.5, 0.7188, 0.659, 0.6875, 0.659, 0.6875, 0.5, 0.6875, 0.5, 0.6875, 0.659, 0.6562, 0.659, 0.6562, 0.5, 0.6562, 0.5, 0.6562, 0.659, 0.625, 0.659, 0.625, 0.5, 0.625, 0.5, 0.625, 0.659, 0.5938, 0.659, 0.5938, 0.5, 0.5938, 0.5, 0.5938, 0.659, 0.5625, 0.659, 0.5625, 0.5, 0.5625, 0.5, 0.5625, 0.659, 0.5312, 0.659, 0.5312, 0.5, 0.5312, 0.5, 0.5312, 0.659, 0.5, 0.659, 0.5, 0.5, 0.5, 0.5, 0.5, 0.659, 0.4688, 0.659, 0.4688, 0.5, 0.4688, 0.5, 0.4688, 0.659, 0.4375, 0.659, 0.4375, 0.5, 0.4375, 0.5, 0.4375, 0.659, 0.4062, 0.659, 0.4062, 0.5, 0.4062, 0.5, 0.4062, 0.659, 0.375, 0.659, 0.375, 0.5, 0.375, 0.5, 0.375, 0.659, 0.3438, 0.659, 0.3438, 0.5, 0.3438, 0.5, 0.3438, 0.659, 0.3125, 0.659, 0.3125, 0.5, 0.3125, 0.5, 0.3125, 0.659, 0.2812, 0.659, 0.2812, 0.5, 0.2812, 0.5, 0.2812, 0.659, 0.25, 0.659, 0.25, 0.5, 0.25, 0.5, 0.25, 0.659, 0.2188, 0.659, 0.2188, 0.5, 0.2188, 0.5, 0.2188, 0.659, 0.1875, 0.659, 0.1875, 0.5, 0.1875, 0.5, 0.1875, 0.659, 0.1562, 0.659, 0.1562, 0.5, 0.1562, 0.5, 0.1562, 0.659, 0.125, 0.659, 0.125, 0.5, 0.125, 0.5, 0.125, 0.659, 0.09375, 0.659, 0.09375, 0.5, 0.09375, 0.5, 0.09375, 0.659, 0.0625, 0.659, 0.0625, 0.5, 0.0625, 0.5, 0.0625, 0.659, 0.03125, 0.659, 0.03125, 0.5, 0.03125, 0.5, 0.03125, 0.659, 0.0, 0.659, 0.0, 0.5])
me_cylinder_002.materials.append(mat_material_006)
me_cylinder_002.use_remesh_fix_poles = True
me_cylinder_002.use_remesh_preserve_attributes = False
me_cylinder_002.use_mirror_vertex_groups = False
me_cylinder_002.update()
me_cylinder_003 = bpy.data.meshes.new('Cylinder.003')
me_cylinder_003.from_pydata([(0.0, 1.0, -1.0), (0.0, 1.0, 1.0), (0.1951, 0.9808, -1.0), (0.1951, 0.9808, 1.0), (0.3827, 0.9239, -1.0), (0.3827, 0.9239, 1.0), (0.5556, 0.8315, -1.0), (0.5556, 0.8315, 1.0), (0.7071, 0.7071, -1.0), (0.7071, 0.7071, 1.0), (0.8315, 0.5556, -1.0), (0.8315, 0.5556, 1.0), (0.9239, 0.3827, -1.0), (0.9239, 0.3827, 1.0), (0.9808, 0.1951, -1.0), (0.9808, 0.1951, 1.0), (1.0, 7.55e-08, -1.0), (1.0, 7.55e-08, 1.0), (0.9808, -0.1951, -1.0), (0.9808, -0.1951, 1.0), (0.9239, -0.3827, -1.0), (0.9239, -0.3827, 1.0), (0.8315, -0.5556, -1.0), (0.8315, -0.5556, 1.0), (0.7071, -0.7071, -1.0), (0.7071, -0.7071, 1.0), (0.5556, -0.8315, -1.0), (0.5556, -0.8315, 1.0), (0.3827, -0.9239, -1.0), (0.3827, -0.9239, 1.0), (0.1951, -0.9808, -1.0), (0.1951, -0.9808, 1.0), (-3.258e-07, -1.0, -1.0), (-3.258e-07, -1.0, 1.0), (-0.1951, -0.9808, -1.0), (-0.1951, -0.9808, 1.0), (-0.3827, -0.9239, -1.0), (-0.3827, -0.9239, 1.0), (-0.5556, -0.8315, -1.0), (-0.5556, -0.8315, 1.0), (-0.7071, -0.7071, -1.0), (-0.7071, -0.7071, 1.0), (-0.8315, -0.5556, -1.0), (-0.8315, -0.5556, 1.0), (-0.9239, -0.3827, -1.0), (-0.9239, -0.3827, 1.0), (-0.9808, -0.1951, -1.0), (-0.9808, -0.1951, 1.0), (-1.0, 9.656e-07, -1.0), (-1.0, 9.656e-07, 1.0), (-0.9808, 0.1951, -1.0), (-0.9808, 0.1951, 1.0), (-0.9239, 0.3827, -1.0), (-0.9239, 0.3827, 1.0), (-0.8315, 0.5556, -1.0), (-0.8315, 0.5556, 1.0), (-0.7071, 0.7071, -1.0), (-0.7071, 0.7071, 1.0), (-0.5556, 0.8315, -1.0), (-0.5556, 0.8315, 1.0), (-0.3827, 0.9239, -1.0), (-0.3827, 0.9239, 1.0), (-0.1951, 0.9808, -1.0), (-0.1951, 0.9808, 1.0)], [], [(0, 1, 3, 2), (2, 3, 5, 4), (4, 5, 7, 6), (6, 7, 9, 8), (8, 9, 11, 10), (10, 11, 13, 12), (12, 13, 15, 14), (14, 15, 17, 16), (16, 17, 19, 18), (18, 19, 21, 20), (20, 21, 23, 22), (22, 23, 25, 24), (24, 25, 27, 26), (26, 27, 29, 28), (28, 29, 31, 30), (30, 31, 33, 32), (32, 33, 35, 34), (34, 35, 37, 36), (36, 37, 39, 38), (38, 39, 41, 40), (40, 41, 43, 42), (42, 43, 45, 44), (44, 45, 47, 46), (46, 47, 49, 48), (48, 49, 51, 50), (50, 51, 53, 52), (52, 53, 55, 54), (54, 55, 57, 56), (56, 57, 59, 58), (58, 59, 61, 60), (3, 1, 63, 61, 59, 57, 55, 53, 51, 49, 47, 45, 43, 41, 39, 37, 35, 33, 31, 29, 27, 25, 23, 21, 19, 17, 15, 13, 11, 9, 7, 5), (60, 61, 63, 62), (62, 63, 1, 0), (0, 2, 4, 6, 8, 10, 12, 14, 16, 18, 20, 22, 24, 26, 28, 30, 32, 34, 36, 38, 40, 42, 44, 46, 48, 50, 52, 54, 56, 58, 60, 62)])
_uv = me_cylinder_003.uv_layers.new(name='UVMap')
_uv.uv.foreach_set('vector', [1.0, 0.5, 1.0, 1.0, 0.9688, 1.0, 0.9688, 0.5, 0.9688, 0.5, 0.9688, 1.0, 0.9375, 1.0, 0.9375, 0.5, 0.9375, 0.5, 0.9375, 1.0, 0.9062, 1.0, 0.9062, 0.5, 0.9062, 0.5, 0.9062, 1.0, 0.875, 1.0, 0.875, 0.5, 0.875, 0.5, 0.875, 1.0, 0.8438, 1.0, 0.8438, 0.5, 0.8438, 0.5, 0.8438, 1.0, 0.8125, 1.0, 0.8125, 0.5, 0.8125, 0.5, 0.8125, 1.0, 0.7812, 1.0, 0.7812, 0.5, 0.7812, 0.5, 0.7812, 1.0, 0.75, 1.0, 0.75, 0.5, 0.75, 0.5, 0.75, 1.0, 0.7188, 1.0, 0.7188, 0.5, 0.7188, 0.5, 0.7188, 1.0, 0.6875, 1.0, 0.6875, 0.5, 0.6875, 0.5, 0.6875, 1.0, 0.6562, 1.0, 0.6562, 0.5, 0.6562, 0.5, 0.6562, 1.0, 0.625, 1.0, 0.625, 0.5, 0.625, 0.5, 0.625, 1.0, 0.5938, 1.0, 0.5938, 0.5, 0.5938, 0.5, 0.5938, 1.0, 0.5625, 1.0, 0.5625, 0.5, 0.5625, 0.5, 0.5625, 1.0, 0.5312, 1.0, 0.5312, 0.5, 0.5312, 0.5, 0.5312, 1.0, 0.5, 1.0, 0.5, 0.5, 0.5, 0.5, 0.5, 1.0, 0.4688, 1.0, 0.4688, 0.5, 0.4688, 0.5, 0.4688, 1.0, 0.4375, 1.0, 0.4375, 0.5, 0.4375, 0.5, 0.4375, 1.0, 0.4062, 1.0, 0.4062, 0.5, 0.4062, 0.5, 0.4062, 1.0, 0.375, 1.0, 0.375, 0.5, 0.375, 0.5, 0.375, 1.0, 0.3438, 1.0, 0.3438, 0.5, 0.3438, 0.5, 0.3438, 1.0, 0.3125, 1.0, 0.3125, 0.5, 0.3125, 0.5, 0.3125, 1.0, 0.2812, 1.0, 0.2812, 0.5, 0.2812, 0.5, 0.2812, 1.0, 0.25, 1.0, 0.25, 0.5, 0.25, 0.5, 0.25, 1.0, 0.2188, 1.0, 0.2188, 0.5, 0.2188, 0.5, 0.2188, 1.0, 0.1875, 1.0, 0.1875, 0.5, 0.1875, 0.5, 0.1875, 1.0, 0.1562, 1.0, 0.1562, 0.5, 0.1562, 0.5, 0.1562, 1.0, 0.125, 1.0, 0.125, 0.5, 0.125, 0.5, 0.125, 1.0, 0.09375, 1.0, 0.09375, 0.5, 0.09375, 0.5, 0.09375, 1.0, 0.0625, 1.0, 0.0625, 0.5, 0.2968, 0.4854, 0.25, 0.49, 0.2032, 0.4854, 0.1582, 0.4717, 0.1167, 0.4496, 0.08029, 0.4197, 0.05045, 0.3833, 0.02827, 0.3418, 0.01461, 0.2968, 0.01, 0.25, 0.01461, 0.2032, 0.02827, 0.1582, 0.05045, 0.1167, 0.08029, 0.08029, 0.1167, 0.05045, 0.1582, 0.02827, 0.2032, 0.01461, 0.25, 0.01, 0.2968, 0.01461, 0.3418, 0.02827, 0.3833, 0.05045, 0.4197, 0.08029, 0.4496, 0.1167, 0.4717, 0.1582, 0.4854, 0.2032, 0.49, 0.25, 0.4854, 0.2968, 0.4717, 0.3418, 0.4496, 0.3833, 0.4197, 0.4197, 0.3833, 0.4496, 0.3418, 0.4717, 0.0625, 0.5, 0.0625, 1.0, 0.03125, 1.0, 0.03125, 0.5, 0.03125, 0.5, 0.03125, 1.0, 0.0, 1.0, 0.0, 0.5, 0.75, 0.49, 0.7968, 0.4854, 0.8418, 0.4717, 0.8833, 0.4496, 0.9197, 0.4197, 0.9496, 0.3833, 0.9717, 0.3418, 0.9854, 0.2968, 0.99, 0.25, 0.9854, 0.2032, 0.9717, 0.1582, 0.9496, 0.1167, 0.9197, 0.08029, 0.8833, 0.05045, 0.8418, 0.02827, 0.7968, 0.01461, 0.75, 0.01, 0.7032, 0.01461, 0.6582, 0.02827, 0.6167, 0.05045, 0.5803, 0.08029, 0.5504, 0.1167, 0.5283, 0.1582, 0.5146, 0.2032, 0.51, 0.25, 0.5146, 0.2968, 0.5283, 0.3418, 0.5504, 0.3833, 0.5803, 0.4197, 0.6167, 0.4496, 0.6582, 0.4717, 0.7032, 0.4854])
me_cylinder_003.materials.append(mat_material_032)
me_cylinder_003.use_remesh_fix_poles = True
me_cylinder_003.use_remesh_preserve_attributes = False
me_cylinder_003.use_mirror_vertex_groups = False
me_cylinder_003.update()
me_cylinder_005 = bpy.data.meshes.new('Cylinder.005')
me_cylinder_005.from_pydata([(0.0, 1.0, -1.0), (0.0, 1.0, 1.0), (0.1951, 0.9808, -1.0), (0.1951, 0.9808, 1.0), (0.3827, 0.9239, -1.0), (0.3827, 0.9239, 1.0), (0.5556, 0.8315, -1.0), (0.5556, 0.8315, 1.0), (0.7071, 0.7071, -1.0), (0.7071, 0.7071, 1.0), (0.8315, 0.5556, -1.0), (0.8315, 0.5556, 1.0), (0.9239, 0.3827, -1.0), (0.9239, 0.3827, 1.0), (0.9808, 0.1951, -1.0), (0.9808, 0.1951, 1.0), (1.0, 7.55e-08, -1.0), (1.0, 7.55e-08, 1.0), (0.9808, -0.1951, -1.0), (0.9808, -0.1951, 1.0), (0.9239, -0.3827, -1.0), (0.9239, -0.3827, 1.0), (0.8315, -0.5556, -1.0), (0.8315, -0.5556, 1.0), (0.7071, -0.7071, -1.0), (0.7071, -0.7071, 1.0), (0.5556, -0.8315, -1.0), (0.5556, -0.8315, 1.0), (0.3827, -0.9239, -1.0), (0.3827, -0.9239, 1.0), (0.1951, -0.9808, -1.0), (0.1951, -0.9808, 1.0), (-3.258e-07, -1.0, -1.0), (-3.258e-07, -1.0, 1.0), (-0.1951, -0.9808, -1.0), (-0.1951, -0.9808, 1.0), (-0.3827, -0.9239, -1.0), (-0.3827, -0.9239, 1.0), (-0.5556, -0.8315, -1.0), (-0.5556, -0.8315, 1.0), (-0.7071, -0.7071, -1.0), (-0.7071, -0.7071, 1.0), (-0.8315, -0.5556, -1.0), (-0.8315, -0.5556, 1.0), (-0.9239, -0.3827, -1.0), (-0.9239, -0.3827, 1.0), (-0.9808, -0.1951, -1.0), (-0.9808, -0.1951, 1.0), (-1.0, 9.656e-07, -1.0), (-1.0, 9.656e-07, 1.0), (-0.9808, 0.1951, -1.0), (-0.9808, 0.1951, 1.0), (-0.9239, 0.3827, -1.0), (-0.9239, 0.3827, 1.0), (-0.8315, 0.5556, -1.0), (-0.8315, 0.5556, 1.0), (-0.7071, 0.7071, -1.0), (-0.7071, 0.7071, 1.0), (-0.5556, 0.8315, -1.0), (-0.5556, 0.8315, 1.0), (-0.3827, 0.9239, -1.0), (-0.3827, 0.9239, 1.0), (-0.1951, 0.9808, -1.0), (-0.1951, 0.9808, 1.0)], [], [(0, 1, 3, 2), (2, 3, 5, 4), (4, 5, 7, 6), (6, 7, 9, 8), (8, 9, 11, 10), (10, 11, 13, 12), (12, 13, 15, 14), (14, 15, 17, 16), (16, 17, 19, 18), (18, 19, 21, 20), (20, 21, 23, 22), (22, 23, 25, 24), (24, 25, 27, 26), (26, 27, 29, 28), (28, 29, 31, 30), (30, 31, 33, 32), (32, 33, 35, 34), (34, 35, 37, 36), (36, 37, 39, 38), (38, 39, 41, 40), (40, 41, 43, 42), (42, 43, 45, 44), (44, 45, 47, 46), (46, 47, 49, 48), (48, 49, 51, 50), (50, 51, 53, 52), (52, 53, 55, 54), (54, 55, 57, 56), (56, 57, 59, 58), (58, 59, 61, 60), (3, 1, 63, 61, 59, 57, 55, 53, 51, 49, 47, 45, 43, 41, 39, 37, 35, 33, 31, 29, 27, 25, 23, 21, 19, 17, 15, 13, 11, 9, 7, 5), (60, 61, 63, 62), (62, 63, 1, 0), (0, 2, 4, 6, 8, 10, 12, 14, 16, 18, 20, 22, 24, 26, 28, 30, 32, 34, 36, 38, 40, 42, 44, 46, 48, 50, 52, 54, 56, 58, 60, 62)])
_uv = me_cylinder_005.uv_layers.new(name='UVMap')
_uv.uv.foreach_set('vector', [1.0, 0.5, 1.0, 1.0, 0.9688, 1.0, 0.9688, 0.5, 0.9688, 0.5, 0.9688, 1.0, 0.9375, 1.0, 0.9375, 0.5, 0.9375, 0.5, 0.9375, 1.0, 0.9062, 1.0, 0.9062, 0.5, 0.9062, 0.5, 0.9062, 1.0, 0.875, 1.0, 0.875, 0.5, 0.875, 0.5, 0.875, 1.0, 0.8438, 1.0, 0.8438, 0.5, 0.8438, 0.5, 0.8438, 1.0, 0.8125, 1.0, 0.8125, 0.5, 0.8125, 0.5, 0.8125, 1.0, 0.7812, 1.0, 0.7812, 0.5, 0.7812, 0.5, 0.7812, 1.0, 0.75, 1.0, 0.75, 0.5, 0.75, 0.5, 0.75, 1.0, 0.7188, 1.0, 0.7188, 0.5, 0.7188, 0.5, 0.7188, 1.0, 0.6875, 1.0, 0.6875, 0.5, 0.6875, 0.5, 0.6875, 1.0, 0.6562, 1.0, 0.6562, 0.5, 0.6562, 0.5, 0.6562, 1.0, 0.625, 1.0, 0.625, 0.5, 0.625, 0.5, 0.625, 1.0, 0.5938, 1.0, 0.5938, 0.5, 0.5938, 0.5, 0.5938, 1.0, 0.5625, 1.0, 0.5625, 0.5, 0.5625, 0.5, 0.5625, 1.0, 0.5312, 1.0, 0.5312, 0.5, 0.5312, 0.5, 0.5312, 1.0, 0.5, 1.0, 0.5, 0.5, 0.5, 0.5, 0.5, 1.0, 0.4688, 1.0, 0.4688, 0.5, 0.4688, 0.5, 0.4688, 1.0, 0.4375, 1.0, 0.4375, 0.5, 0.4375, 0.5, 0.4375, 1.0, 0.4062, 1.0, 0.4062, 0.5, 0.4062, 0.5, 0.4062, 1.0, 0.375, 1.0, 0.375, 0.5, 0.375, 0.5, 0.375, 1.0, 0.3438, 1.0, 0.3438, 0.5, 0.3438, 0.5, 0.3438, 1.0, 0.3125, 1.0, 0.3125, 0.5, 0.3125, 0.5, 0.3125, 1.0, 0.2812, 1.0, 0.2812, 0.5, 0.2812, 0.5, 0.2812, 1.0, 0.25, 1.0, 0.25, 0.5, 0.25, 0.5, 0.25, 1.0, 0.2188, 1.0, 0.2188, 0.5, 0.2188, 0.5, 0.2188, 1.0, 0.1875, 1.0, 0.1875, 0.5, 0.1875, 0.5, 0.1875, 1.0, 0.1562, 1.0, 0.1562, 0.5, 0.1562, 0.5, 0.1562, 1.0, 0.125, 1.0, 0.125, 0.5, 0.125, 0.5, 0.125, 1.0, 0.09375, 1.0, 0.09375, 0.5, 0.09375, 0.5, 0.09375, 1.0, 0.0625, 1.0, 0.0625, 0.5, 0.2968, 0.4854, 0.25, 0.49, 0.2032, 0.4854, 0.1582, 0.4717, 0.1167, 0.4496, 0.08029, 0.4197, 0.05045, 0.3833, 0.02827, 0.3418, 0.01461, 0.2968, 0.01, 0.25, 0.01461, 0.2032, 0.02827, 0.1582, 0.05045, 0.1167, 0.08029, 0.08029, 0.1167, 0.05045, 0.1582, 0.02827, 0.2032, 0.01461, 0.25, 0.01, 0.2968, 0.01461, 0.3418, 0.02827, 0.3833, 0.05045, 0.4197, 0.08029, 0.4496, 0.1167, 0.4717, 0.1582, 0.4854, 0.2032, 0.49, 0.25, 0.4854, 0.2968, 0.4717, 0.3418, 0.4496, 0.3833, 0.4197, 0.4197, 0.3833, 0.4496, 0.3418, 0.4717, 0.0625, 0.5, 0.0625, 1.0, 0.03125, 1.0, 0.03125, 0.5, 0.03125, 0.5, 0.03125, 1.0, 0.0, 1.0, 0.0, 0.5, 0.75, 0.49, 0.7968, 0.4854, 0.8418, 0.4717, 0.8833, 0.4496, 0.9197, 0.4197, 0.9496, 0.3833, 0.9717, 0.3418, 0.9854, 0.2968, 0.99, 0.25, 0.9854, 0.2032, 0.9717, 0.1582, 0.9496, 0.1167, 0.9197, 0.08029, 0.8833, 0.05045, 0.8418, 0.02827, 0.7968, 0.01461, 0.75, 0.01, 0.7032, 0.01461, 0.6582, 0.02827, 0.6167, 0.05045, 0.5803, 0.08029, 0.5504, 0.1167, 0.5283, 0.1582, 0.5146, 0.2032, 0.51, 0.25, 0.5146, 0.2968, 0.5283, 0.3418, 0.5504, 0.3833, 0.5803, 0.4197, 0.6167, 0.4496, 0.6582, 0.4717, 0.7032, 0.4854])
me_cylinder_005.materials.append(mat_material_007)
me_cylinder_005.use_remesh_fix_poles = True
me_cylinder_005.use_remesh_preserve_attributes = False
me_cylinder_005.use_mirror_vertex_groups = False
me_cylinder_005.update()
me_cylinder_012 = bpy.data.meshes.new('Cylinder.012')
me_cylinder_012.from_pydata([(0.0, 1.0, -1.0), (0.0, 1.0, 1.0), (0.1951, 0.9808, -1.0), (0.1951, 0.9808, 1.0), (0.3827, 0.9239, -1.0), (0.3827, 0.9239, 1.0), (0.5556, 0.8315, -1.0), (0.5556, 0.8315, 1.0), (0.7071, 0.7071, -1.0), (0.7071, 0.7071, 1.0), (0.8315, 0.5556, -1.0), (0.8315, 0.5556, 1.0), (0.9239, 0.3827, -1.0), (0.9239, 0.3827, 1.0), (0.9808, 0.1951, -1.0), (0.9808, 0.1951, 1.0), (1.0, 7.55e-08, -1.0), (1.0, 7.55e-08, 1.0), (0.9808, -0.1951, -1.0), (0.9808, -0.1951, 1.0), (0.9239, -0.3827, -1.0), (0.9239, -0.3827, 1.0), (0.8315, -0.5556, -1.0), (0.8315, -0.5556, 1.0), (0.7071, -0.7071, -1.0), (0.7071, -0.7071, 1.0), (0.5556, -0.8315, -1.0), (0.5556, -0.8315, 1.0), (0.3827, -0.9239, -1.0), (0.3827, -0.9239, 1.0), (0.1951, -0.9808, -1.0), (0.1951, -0.9808, 1.0), (-3.258e-07, -1.0, -1.0), (-3.258e-07, -1.0, 1.0), (-0.1951, -0.9808, -1.0), (-0.1951, -0.9808, 1.0), (-0.3827, -0.9239, -1.0), (-0.3827, -0.9239, 1.0), (-0.5556, -0.8315, -1.0), (-0.5556, -0.8315, 1.0), (-0.7071, -0.7071, -1.0), (-0.7071, -0.7071, 1.0), (-0.8315, -0.5556, -1.0), (-0.8315, -0.5556, 1.0), (-0.9239, -0.3827, -1.0), (-0.9239, -0.3827, 1.0), (-0.9808, -0.1951, -1.0), (-0.9808, -0.1951, 1.0), (-1.0, 9.656e-07, -1.0), (-1.0, 9.656e-07, 1.0), (-0.9808, 0.1951, -1.0), (-0.9808, 0.1951, 1.0), (-0.9239, 0.3827, -1.0), (-0.9239, 0.3827, 1.0), (-0.8315, 0.5556, -1.0), (-0.8315, 0.5556, 1.0), (-0.7071, 0.7071, -1.0), (-0.7071, 0.7071, 1.0), (-0.5556, 0.8315, -1.0), (-0.5556, 0.8315, 1.0), (-0.3827, 0.9239, -1.0), (-0.3827, 0.9239, 1.0), (-0.1951, 0.9808, -1.0), (-0.1951, 0.9808, 1.0)], [], [(0, 1, 3, 2), (2, 3, 5, 4), (4, 5, 7, 6), (6, 7, 9, 8), (8, 9, 11, 10), (10, 11, 13, 12), (12, 13, 15, 14), (14, 15, 17, 16), (16, 17, 19, 18), (18, 19, 21, 20), (20, 21, 23, 22), (22, 23, 25, 24), (24, 25, 27, 26), (26, 27, 29, 28), (28, 29, 31, 30), (30, 31, 33, 32), (32, 33, 35, 34), (34, 35, 37, 36), (36, 37, 39, 38), (38, 39, 41, 40), (40, 41, 43, 42), (42, 43, 45, 44), (44, 45, 47, 46), (46, 47, 49, 48), (48, 49, 51, 50), (50, 51, 53, 52), (52, 53, 55, 54), (54, 55, 57, 56), (56, 57, 59, 58), (58, 59, 61, 60), (3, 1, 63, 61, 59, 57, 55, 53, 51, 49, 47, 45, 43, 41, 39, 37, 35, 33, 31, 29, 27, 25, 23, 21, 19, 17, 15, 13, 11, 9, 7, 5), (60, 61, 63, 62), (62, 63, 1, 0), (0, 2, 4, 6, 8, 10, 12, 14, 16, 18, 20, 22, 24, 26, 28, 30, 32, 34, 36, 38, 40, 42, 44, 46, 48, 50, 52, 54, 56, 58, 60, 62)])
_uv = me_cylinder_012.uv_layers.new(name='UVMap')
_uv.uv.foreach_set('vector', [1.0, 0.5, 1.0, 1.0, 0.9688, 1.0, 0.9688, 0.5, 0.9688, 0.5, 0.9688, 1.0, 0.9375, 1.0, 0.9375, 0.5, 0.9375, 0.5, 0.9375, 1.0, 0.9062, 1.0, 0.9062, 0.5, 0.9062, 0.5, 0.9062, 1.0, 0.875, 1.0, 0.875, 0.5, 0.875, 0.5, 0.875, 1.0, 0.8438, 1.0, 0.8438, 0.5, 0.8438, 0.5, 0.8438, 1.0, 0.8125, 1.0, 0.8125, 0.5, 0.8125, 0.5, 0.8125, 1.0, 0.7812, 1.0, 0.7812, 0.5, 0.7812, 0.5, 0.7812, 1.0, 0.75, 1.0, 0.75, 0.5, 0.75, 0.5, 0.75, 1.0, 0.7188, 1.0, 0.7188, 0.5, 0.7188, 0.5, 0.7188, 1.0, 0.6875, 1.0, 0.6875, 0.5, 0.6875, 0.5, 0.6875, 1.0, 0.6562, 1.0, 0.6562, 0.5, 0.6562, 0.5, 0.6562, 1.0, 0.625, 1.0, 0.625, 0.5, 0.625, 0.5, 0.625, 1.0, 0.5938, 1.0, 0.5938, 0.5, 0.5938, 0.5, 0.5938, 1.0, 0.5625, 1.0, 0.5625, 0.5, 0.5625, 0.5, 0.5625, 1.0, 0.5312, 1.0, 0.5312, 0.5, 0.5312, 0.5, 0.5312, 1.0, 0.5, 1.0, 0.5, 0.5, 0.5, 0.5, 0.5, 1.0, 0.4688, 1.0, 0.4688, 0.5, 0.4688, 0.5, 0.4688, 1.0, 0.4375, 1.0, 0.4375, 0.5, 0.4375, 0.5, 0.4375, 1.0, 0.4062, 1.0, 0.4062, 0.5, 0.4062, 0.5, 0.4062, 1.0, 0.375, 1.0, 0.375, 0.5, 0.375, 0.5, 0.375, 1.0, 0.3438, 1.0, 0.3438, 0.5, 0.3438, 0.5, 0.3438, 1.0, 0.3125, 1.0, 0.3125, 0.5, 0.3125, 0.5, 0.3125, 1.0, 0.2812, 1.0, 0.2812, 0.5, 0.2812, 0.5, 0.2812, 1.0, 0.25, 1.0, 0.25, 0.5, 0.25, 0.5, 0.25, 1.0, 0.2188, 1.0, 0.2188, 0.5, 0.2188, 0.5, 0.2188, 1.0, 0.1875, 1.0, 0.1875, 0.5, 0.1875, 0.5, 0.1875, 1.0, 0.1562, 1.0, 0.1562, 0.5, 0.1562, 0.5, 0.1562, 1.0, 0.125, 1.0, 0.125, 0.5, 0.125, 0.5, 0.125, 1.0, 0.09375, 1.0, 0.09375, 0.5, 0.09375, 0.5, 0.09375, 1.0, 0.0625, 1.0, 0.0625, 0.5, 0.2968, 0.4854, 0.25, 0.49, 0.2032, 0.4854, 0.1582, 0.4717, 0.1167, 0.4496, 0.08029, 0.4197, 0.05045, 0.3833, 0.02827, 0.3418, 0.01461, 0.2968, 0.01, 0.25, 0.01461, 0.2032, 0.02827, 0.1582, 0.05045, 0.1167, 0.08029, 0.08029, 0.1167, 0.05045, 0.1582, 0.02827, 0.2032, 0.01461, 0.25, 0.01, 0.2968, 0.01461, 0.3418, 0.02827, 0.3833, 0.05045, 0.4197, 0.08029, 0.4496, 0.1167, 0.4717, 0.1582, 0.4854, 0.2032, 0.49, 0.25, 0.4854, 0.2968, 0.4717, 0.3418, 0.4496, 0.3833, 0.4197, 0.4197, 0.3833, 0.4496, 0.3418, 0.4717, 0.0625, 0.5, 0.0625, 1.0, 0.03125, 1.0, 0.03125, 0.5, 0.03125, 0.5, 0.03125, 1.0, 0.0, 1.0, 0.0, 0.5, 0.75, 0.49, 0.7968, 0.4854, 0.8418, 0.4717, 0.8833, 0.4496, 0.9197, 0.4197, 0.9496, 0.3833, 0.9717, 0.3418, 0.9854, 0.2968, 0.99, 0.25, 0.9854, 0.2032, 0.9717, 0.1582, 0.9496, 0.1167, 0.9197, 0.08029, 0.8833, 0.05045, 0.8418, 0.02827, 0.7968, 0.01461, 0.75, 0.01, 0.7032, 0.01461, 0.6582, 0.02827, 0.6167, 0.05045, 0.5803, 0.08029, 0.5504, 0.1167, 0.5283, 0.1582, 0.5146, 0.2032, 0.51, 0.25, 0.5146, 0.2968, 0.5283, 0.3418, 0.5504, 0.3833, 0.5803, 0.4197, 0.6167, 0.4496, 0.6582, 0.4717, 0.7032, 0.4854])
me_cylinder_012.materials.append(mat_material_019)
me_cylinder_012.use_remesh_fix_poles = True
me_cylinder_012.use_remesh_preserve_attributes = False
me_cylinder_012.use_mirror_vertex_groups = False
me_cylinder_012.update()
me_cube_001 = bpy.data.meshes.new('Cube.001')
me_cube_001.from_pydata([(-1.0, -1.0, -1.0), (-1.0, -1.0, 1.0), (-1.0, 1.0, -1.0), (-1.0, 1.0, 1.0), (1.0, -1.0, -1.0), (1.0, -1.0, 1.0), (1.0, 1.0, -1.0), (1.0, 1.0, 1.0)], [], [(0, 1, 3, 2), (2, 3, 7, 6), (6, 7, 5, 4), (4, 5, 1, 0), (2, 6, 4, 0), (7, 3, 1, 5)])
_uv = me_cube_001.uv_layers.new(name='UVMap')
_uv.uv.foreach_set('vector', [0.375, 0.0, 0.625, 0.0, 0.625, 0.25, 0.375, 0.25, 0.375, 0.25, 0.625, 0.25, 0.625, 0.5, 0.375, 0.5, 0.375, 0.5, 0.625, 0.5, 0.625, 0.75, 0.375, 0.75, 0.375, 0.75, 0.625, 0.75, 0.625, 1.0, 0.375, 1.0, 0.125, 0.5, 0.375, 0.5, 0.375, 0.75, 0.125, 0.75, 0.625, 0.5, 0.875, 0.5, 0.875, 0.75, 0.625, 0.75])
me_cube_001.materials.append(mat_material_001)
me_cube_001.use_remesh_fix_poles = True
me_cube_001.use_remesh_preserve_attributes = False
me_cube_001.use_mirror_vertex_groups = False
me_cube_001.update()
me_cube_002 = bpy.data.meshes.new('Cube.002')
me_cube_002.from_pydata([(-1.0, -1.016, -1.0), (-0.7412, -0.983, 1.0), (-1.026, 1.044, -1.0), (-0.7412, 0.7412, 1.0), (1.0, -1.016, -1.0), (0.7412, -0.983, 1.0), (1.026, 1.044, -1.0), (0.7412, 0.7412, 1.0)], [], [(0, 1, 3, 2), (2, 3, 7, 6), (6, 7, 5, 4), (4, 5, 1, 0), (2, 6, 4, 0), (7, 3, 1, 5)])
_uv = me_cube_002.uv_layers.new(name='UVMap')
_uv.uv.foreach_set('vector', [0.375, 0.0, 0.625, 0.0, 0.625, 0.25, 0.375, 0.25, 0.375, 0.25, 0.625, 0.25, 0.625, 0.5, 0.375, 0.5, 0.375, 0.5, 0.625, 0.5, 0.625, 0.75, 0.375, 0.75, 0.375, 0.75, 0.625, 0.75, 0.625, 1.0, 0.375, 1.0, 0.125, 0.5, 0.375, 0.5, 0.375, 0.75, 0.125, 0.75, 0.625, 0.5, 0.875, 0.5, 0.875, 0.75, 0.625, 0.75])
me_cube_002.materials.append(mat_material_003)
me_cube_002.use_remesh_fix_poles = True
me_cube_002.use_remesh_preserve_attributes = False
me_cube_002.use_mirror_vertex_groups = False
me_cube_002.update()
me_cube_003 = bpy.data.meshes.new('Cube.003')
me_cube_003.from_pydata([(-1.0, -1.0, -1.0), (-1.0, -1.0, 1.0), (-1.0, 1.0, -1.0), (-1.0, 1.0, 1.0), (1.0, -1.0, -1.0), (1.0, -1.0, 1.0), (1.0, 1.0, -1.0), (1.0, 1.0, 1.0)], [], [(0, 1, 3, 2), (2, 3, 7, 6), (6, 7, 5, 4), (4, 5, 1, 0), (2, 6, 4, 0), (7, 3, 1, 5)])
_uv = me_cube_003.uv_layers.new(name='UVMap')
_uv.uv.foreach_set('vector', [0.375, 0.0, 0.625, 0.0, 0.625, 0.25, 0.375, 0.25, 0.375, 0.25, 0.625, 0.25, 0.625, 0.5, 0.375, 0.5, 0.375, 0.5, 0.625, 0.5, 0.625, 0.75, 0.375, 0.75, 0.375, 0.75, 0.625, 0.75, 0.625, 1.0, 0.375, 1.0, 0.125, 0.5, 0.375, 0.5, 0.375, 0.75, 0.125, 0.75, 0.625, 0.5, 0.875, 0.5, 0.875, 0.75, 0.625, 0.75])
me_cube_003.materials.append(mat_material_002)
me_cube_003.use_remesh_fix_poles = True
me_cube_003.use_remesh_preserve_attributes = False
me_cube_003.use_mirror_vertex_groups = False
me_cube_003.update()
me_plane_021 = bpy.data.meshes.new('Plane.021')
me_plane_021.from_pydata([(-1.0, -1.0, 0.0), (1.0, -1.0, 0.0), (-1.0, 1.0, 0.0), (1.0, 1.0, 0.0)], [], [(0, 1, 3, 2)])
_uv = me_plane_021.uv_layers.new(name='UVMap')
_uv.uv.foreach_set('vector', [0.0, 0.0, 1.0, 0.0, 1.0, 1.0, 0.0, 1.0])
me_plane_021.materials.append(mat_material_022)
me_plane_021.use_remesh_fix_poles = True
me_plane_021.use_remesh_preserve_attributes = False
me_plane_021.use_mirror_vertex_groups = False
me_plane_021.update()
me_plane_022 = bpy.data.meshes.new('Plane.022')
me_plane_022.from_pydata([(-1.0, -1.0, 0.0), (1.0, -1.0, 0.0), (-1.0, 1.0, 0.0), (1.0, 1.0, 0.0)], [], [(0, 1, 3, 2)])
_uv = me_plane_022.uv_layers.new(name='UVMap')
_uv.uv.foreach_set('vector', [0.0, 0.0, 1.0, 0.0, 1.0, 1.0, 0.0, 1.0])
me_plane_022.materials.append(mat_material_021)
me_plane_022.use_remesh_fix_poles = True
me_plane_022.use_remesh_preserve_attributes = False
me_plane_022.use_mirror_vertex_groups = False
me_plane_022.update()
me_plane_023 = bpy.data.meshes.new('Plane.023')
me_plane_023.from_pydata([(-1.0, -1.0, 0.0), (1.0, -1.0, 0.0), (-1.0, 1.0, 0.0), (1.0, 1.0, 0.0)], [], [(0, 1, 3, 2)])
_uv = me_plane_023.uv_layers.new(name='UVMap')
_uv.uv.foreach_set('vector', [0.0, 0.0, 1.0, 0.0, 1.0, 1.0, 0.0, 1.0])
me_plane_023.materials.append(mat_material_023)
me_plane_023.use_remesh_fix_poles = True
me_plane_023.use_remesh_preserve_attributes = False
me_plane_023.use_mirror_vertex_groups = False
me_plane_023.update()
me_plane_026 = bpy.data.meshes.new('Plane.026')
me_plane_026.from_pydata([(-1.0, -1.0, 0.0), (1.0, -1.0, 0.0), (-1.0, 1.0, 0.0), (1.0, 1.0, 0.0)], [], [(0, 1, 3, 2)])
_uv = me_plane_026.uv_layers.new(name='UVMap')
_uv.uv.foreach_set('vector', [0.0, 0.0, 1.0, 0.0, 1.0, 1.0, 0.0, 1.0])
me_plane_026.materials.append(mat_material_025)
me_plane_026.use_remesh_fix_poles = True
me_plane_026.use_remesh_preserve_attributes = False
me_plane_026.use_mirror_vertex_groups = False
me_plane_026.update()
me_plane_001 = bpy.data.meshes.new('Plane.001')
me_plane_001.from_pydata([(-1.0, -1.0, 0.0), (1.0, -1.0, 0.0), (-1.0, 1.0, 0.0), (1.0, 1.0, 0.0)], [], [(0, 1, 3, 2)])
_uv = me_plane_001.uv_layers.new(name='UVMap')
_uv.uv.foreach_set('vector', [0.0, 0.0, 1.0, 0.0, 1.0, 1.0, 0.0, 1.0])
me_plane_001.materials.append(mat_material_008)
me_plane_001.use_remesh_fix_poles = True
me_plane_001.use_remesh_preserve_attributes = False
me_plane_001.use_mirror_vertex_groups = False
me_plane_001.update()
me_plane_002 = bpy.data.meshes.new('Plane.002')
me_plane_002.from_pydata([(-1.0, -1.0, 0.0), (1.0, -1.0, 0.0), (-1.0, 1.0, 0.0), (1.0, 1.0, 0.0)], [], [(0, 1, 3, 2)])
_uv = me_plane_002.uv_layers.new(name='UVMap')
_uv.uv.foreach_set('vector', [0.0, 0.0, 1.0, 0.0, 1.0, 1.0, 0.0, 1.0])
me_plane_002.materials.append(mat_material_009)
me_plane_002.use_remesh_fix_poles = True
me_plane_002.use_remesh_preserve_attributes = False
me_plane_002.use_mirror_vertex_groups = False
me_plane_002.update()
me_plane_004 = bpy.data.meshes.new('Plane.004')
me_plane_004.from_pydata([(-1.0, -1.0, 0.0), (1.0, -1.0, 0.0), (-1.0, 1.0, 0.0), (1.0, 1.0, 0.0)], [], [(0, 1, 3, 2)])
_uv = me_plane_004.uv_layers.new(name='UVMap')
_uv.uv.foreach_set('vector', [0.0, 0.0, 1.0, 0.0, 1.0, 1.0, 0.0, 1.0])
me_plane_004.materials.append(mat_material_011)
me_plane_004.use_remesh_fix_poles = True
me_plane_004.use_remesh_preserve_attributes = False
me_plane_004.use_mirror_vertex_groups = False
me_plane_004.update()
me_plane_008 = bpy.data.meshes.new('Plane.008')
me_plane_008.from_pydata([(-1.0, -1.0, 0.0), (1.0, -1.0, 0.0), (-1.0, 1.0, 0.0), (1.0, 1.0, 0.0)], [], [(0, 1, 3, 2)])
_uv = me_plane_008.uv_layers.new(name='UVMap')
_uv.uv.foreach_set('vector', [0.0, 0.0, 1.0, 0.0, 1.0, 1.0, 0.0, 1.0])
me_plane_008.materials.append(mat_material_015)
me_plane_008.use_remesh_fix_poles = True
me_plane_008.use_remesh_preserve_attributes = False
me_plane_008.use_mirror_vertex_groups = False
me_plane_008.update()
me_plane_007 = bpy.data.meshes.new('Plane.007')
me_plane_007.from_pydata([(-1.0, -1.0, 0.0), (1.0, -1.0, 0.0), (-1.0, 1.0, 0.0), (1.0, 1.0, 0.0)], [], [(0, 1, 3, 2)])
_uv = me_plane_007.uv_layers.new(name='UVMap')
_uv.uv.foreach_set('vector', [0.0, 0.0, 1.0, 0.0, 1.0, 1.0, 0.0, 1.0])
me_plane_007.materials.append(mat_material_014)
me_plane_007.use_remesh_fix_poles = True
me_plane_007.use_remesh_preserve_attributes = False
me_plane_007.use_mirror_vertex_groups = False
me_plane_007.update()
me_plane_006 = bpy.data.meshes.new('Plane.006')
me_plane_006.from_pydata([(-1.0, -1.0, 0.0), (1.0, -1.0, 0.0), (-1.0, 1.0, 0.0), (1.0, 1.0, 0.0)], [], [(0, 1, 3, 2)])
_uv = me_plane_006.uv_layers.new(name='UVMap')
_uv.uv.foreach_set('vector', [0.0, 0.0, 1.0, 0.0, 1.0, 1.0, 0.0, 1.0])
me_plane_006.materials.append(mat_material_013)
me_plane_006.use_remesh_fix_poles = True
me_plane_006.use_remesh_preserve_attributes = False
me_plane_006.use_mirror_vertex_groups = False
me_plane_006.update()
me_plane_009 = bpy.data.meshes.new('Plane.009')
me_plane_009.from_pydata([(-1.0, -1.0, 0.0), (1.0, -1.0, 0.0), (-0.72, 1.0, -6.676e-08), (0.72, 1.0, -6.676e-08)], [], [(0, 1, 3, 2)])
_uv = me_plane_009.uv_layers.new(name='UVMap')
_uv.uv.foreach_set('vector', [0.0, 0.0, 1.0, 0.0, 1.0, 1.0, 0.0, 1.0])
me_plane_009.materials.append(mat_material_017)
me_plane_009.use_remesh_fix_poles = True
me_plane_009.use_remesh_preserve_attributes = False
me_plane_009.use_mirror_vertex_groups = False
me_plane_009.update()
me_plane_025 = bpy.data.meshes.new('Plane.025')
me_plane_025.from_pydata([(-1.0, -1.0, 0.0), (1.0, -1.0, 0.0), (-1.0, 1.0, 0.0), (1.0, 1.0, 0.0)], [], [(0, 1, 3, 2)])
_uv = me_plane_025.uv_layers.new(name='UVMap')
_uv.uv.foreach_set('vector', [0.0, 0.0, 1.0, 0.0, 1.0, 1.0, 0.0, 1.0])
me_plane_025.use_remesh_fix_poles = True
me_plane_025.use_remesh_preserve_attributes = False
me_plane_025.use_mirror_vertex_groups = False
me_plane_025.update()
me_plane_027 = bpy.data.meshes.new('Plane.027')
me_plane_027.from_pydata([(-1.0, -1.0, 0.0), (1.0, -1.0, 0.0), (-1.0, 1.0, 0.0), (1.0, 1.0, 0.0)], [], [(0, 1, 3, 2)])
_uv = me_plane_027.uv_layers.new(name='UVMap')
_uv.uv.foreach_set('vector', [0.0, 0.0, 1.0, 0.0, 1.0, 1.0, 0.0, 1.0])
me_plane_027.use_remesh_fix_poles = True
me_plane_027.use_remesh_preserve_attributes = False
me_plane_027.use_mirror_vertex_groups = False
me_plane_027.update()
me_plane_028 = bpy.data.meshes.new('Plane.028')
me_plane_028.from_pydata([(-1.0, -1.0, 0.0), (1.0, -1.0, 0.0), (-1.0, 1.0, 0.0), (1.0, 1.0, 0.0)], [], [(0, 1, 3, 2)])
_uv = me_plane_028.uv_layers.new(name='UVMap')
_uv.uv.foreach_set('vector', [0.0, 0.0, 1.0, 0.0, 1.0, 1.0, 0.0, 1.0])
me_plane_028.use_remesh_fix_poles = True
me_plane_028.use_remesh_preserve_attributes = False
me_plane_028.use_mirror_vertex_groups = False
me_plane_028.update()
me_plane_029 = bpy.data.meshes.new('Plane.029')
me_plane_029.from_pydata([(-1.0, -1.0, 0.0), (1.0, -1.0, 0.0), (-1.0, 1.0, 0.0), (1.0, 1.0, 0.0)], [], [(0, 1, 3, 2)])
_uv = me_plane_029.uv_layers.new(name='UVMap')
_uv.uv.foreach_set('vector', [0.0, 0.0, 1.0, 0.0, 1.0, 1.0, 0.0, 1.0])
me_plane_029.use_remesh_fix_poles = True
me_plane_029.use_remesh_preserve_attributes = False
me_plane_029.use_mirror_vertex_groups = False
me_plane_029.update()
me_plane_030 = bpy.data.meshes.new('Plane.030')
me_plane_030.from_pydata([(-1.0, -1.0, 0.0), (1.0, -1.0, 0.0), (-1.0, 1.0, 0.0), (1.0, 1.0, 0.0)], [], [(0, 1, 3, 2)])
_uv = me_plane_030.uv_layers.new(name='UVMap')
_uv.uv.foreach_set('vector', [0.0, 0.0, 1.0, 0.0, 1.0, 1.0, 0.0, 1.0])
me_plane_030.use_remesh_fix_poles = True
me_plane_030.use_remesh_preserve_attributes = False
me_plane_030.use_mirror_vertex_groups = False
me_plane_030.update()
me_plane_031 = bpy.data.meshes.new('Plane.031')
me_plane_031.from_pydata([(-1.0, -1.0, 0.0), (1.0, -1.0, 0.0), (-1.0, 1.0, 0.0), (1.0, 1.0, 0.0)], [], [(0, 1, 3, 2)])
_uv = me_plane_031.uv_layers.new(name='UVMap')
_uv.uv.foreach_set('vector', [0.0, 0.0, 1.0, 0.0, 1.0, 1.0, 0.0, 1.0])
me_plane_031.use_remesh_fix_poles = True
me_plane_031.use_remesh_preserve_attributes = False
me_plane_031.use_mirror_vertex_groups = False
me_plane_031.update()
me_plane_032 = bpy.data.meshes.new('Plane.032')
me_plane_032.from_pydata([(-1.0, -1.0, 0.0), (1.0, -1.0, 0.0), (-1.0, 1.0, 0.0), (1.0, 1.0, 0.0)], [], [(0, 1, 3, 2)])
_uv = me_plane_032.uv_layers.new(name='UVMap')
_uv.uv.foreach_set('vector', [0.0, 0.0, 1.0, 0.0, 1.0, 1.0, 0.0, 1.0])
me_plane_032.use_remesh_fix_poles = True
me_plane_032.use_remesh_preserve_attributes = False
me_plane_032.use_mirror_vertex_groups = False
me_plane_032.update()
me_plane_035 = bpy.data.meshes.new('Plane.035')
me_plane_035.from_pydata([(-1.0, -1.0, 0.0), (1.0, -1.0, 0.0), (-1.0, 1.0, 0.0), (1.0, 1.0, 0.0)], [], [(0, 1, 3, 2)])
_uv = me_plane_035.uv_layers.new(name='UVMap')
_uv.uv.foreach_set('vector', [0.0, 0.0, 1.0, 0.0, 1.0, 1.0, 0.0, 1.0])
me_plane_035.materials.append(mat_material_028)
me_plane_035.use_remesh_fix_poles = True
me_plane_035.use_remesh_preserve_attributes = False
me_plane_035.use_mirror_vertex_groups = False
me_plane_035.update()
me_plane_034 = bpy.data.meshes.new('Plane.034')
me_plane_034.from_pydata([(-1.0, -1.0, 0.0), (1.0, -1.0, 0.0), (-1.0, 1.0, 0.0), (1.0, 1.0, 0.0)], [], [(0, 1, 3, 2)])
_uv = me_plane_034.uv_layers.new(name='UVMap')
_uv.uv.foreach_set('vector', [0.0, 0.0, 1.0, 0.0, 1.0, 1.0, 0.0, 1.0])
me_plane_034.materials.append(mat_material_027)
me_plane_034.use_remesh_fix_poles = True
me_plane_034.use_remesh_preserve_attributes = False
me_plane_034.use_mirror_vertex_groups = False
me_plane_034.update()
me_plane_033 = bpy.data.meshes.new('Plane.033')
me_plane_033.from_pydata([(-1.0, -1.0, 0.0), (1.0, -1.0, 0.0), (-1.0, 1.0, 0.0), (1.0, 1.0, 0.0)], [], [(0, 1, 3, 2)])
_uv = me_plane_033.uv_layers.new(name='UVMap')
_uv.uv.foreach_set('vector', [0.0, 0.0, 1.0, 0.0, 1.0, 1.0, 0.0, 1.0])
me_plane_033.materials.append(mat_material_026)
me_plane_033.use_remesh_fix_poles = True
me_plane_033.use_remesh_preserve_attributes = False
me_plane_033.use_mirror_vertex_groups = False
me_plane_033.update()
me_plane_038 = bpy.data.meshes.new('Plane.038')
me_plane_038.from_pydata([(-1.0, -1.0, 0.0), (1.0, -1.0, 0.0), (-1.0, 1.0, 0.0), (1.0, 1.0, 0.0)], [], [(0, 1, 3, 2)])
_uv = me_plane_038.uv_layers.new(name='UVMap')
_uv.uv.foreach_set('vector', [0.0, 0.0, 1.0, 0.0, 1.0, 1.0, 0.0, 1.0])
me_plane_038.materials.append(mat_material_031)
me_plane_038.use_remesh_fix_poles = True
me_plane_038.use_remesh_preserve_attributes = False
me_plane_038.use_mirror_vertex_groups = False
me_plane_038.update()
me_plane_037 = bpy.data.meshes.new('Plane.037')
me_plane_037.from_pydata([(-1.0, -1.0, 0.0), (1.0, -1.0, 0.0), (-1.0, 1.0, 0.0), (1.0, 1.0, 0.0)], [], [(0, 1, 3, 2)])
_uv = me_plane_037.uv_layers.new(name='UVMap')
_uv.uv.foreach_set('vector', [0.0, 0.0, 1.0, 0.0, 1.0, 1.0, 0.0, 1.0])
me_plane_037.materials.append(mat_material_030)
me_plane_037.use_remesh_fix_poles = True
me_plane_037.use_remesh_preserve_attributes = False
me_plane_037.use_mirror_vertex_groups = False
me_plane_037.update()
me_plane_036 = bpy.data.meshes.new('Plane.036')
me_plane_036.from_pydata([(-1.0, -1.0, 0.0), (1.0, -1.0, 0.0), (-1.0, 1.0, 0.0), (1.0, 1.0, 0.0)], [], [(0, 1, 3, 2)])
_uv = me_plane_036.uv_layers.new(name='UVMap')
_uv.uv.foreach_set('vector', [0.0, 0.0, 1.0, 0.0, 1.0, 1.0, 0.0, 1.0])
me_plane_036.materials.append(mat_material_029)
me_plane_036.use_remesh_fix_poles = True
me_plane_036.use_remesh_preserve_attributes = False
me_plane_036.use_mirror_vertex_groups = False
me_plane_036.update()
me_cube_007 = bpy.data.meshes.new('Cube.007')
me_cube_007.from_pydata([(-1.0, -1.0, -1.0), (-1.0, -1.0, 1.0), (-1.0, 1.0, -1.0), (-1.0, 1.0, 1.0), (1.0, -1.0, -1.0), (1.0, -1.0, 1.0), (1.0, 1.0, -1.0), (1.0, 1.0, 1.0)], [], [(0, 1, 3, 2), (2, 3, 7, 6), (6, 7, 5, 4), (4, 5, 1, 0), (2, 6, 4, 0), (7, 3, 1, 5)])
_uv = me_cube_007.uv_layers.new(name='UVMap')
_uv.uv.foreach_set('vector', [0.375, 0.0, 0.625, 0.0, 0.625, 0.25, 0.375, 0.25, 0.375, 0.25, 0.625, 0.25, 0.625, 0.5, 0.375, 0.5, 0.375, 0.5, 0.625, 0.5, 0.625, 0.75, 0.375, 0.75, 0.375, 0.75, 0.625, 0.75, 0.625, 1.0, 0.375, 1.0, 0.125, 0.5, 0.375, 0.5, 0.375, 0.75, 0.125, 0.75, 0.625, 0.5, 0.875, 0.5, 0.875, 0.75, 0.625, 0.75])
me_cube_007.use_remesh_fix_poles = True
me_cube_007.use_remesh_preserve_attributes = False
me_cube_007.use_mirror_vertex_groups = False
me_cube_007.update()

# ---- objects
ob_point = bpy.data.objects.new('Point', light_point)
ob_kogult_prawy_niebieski = bpy.data.objects.new('Kogult_prawy_niebieski', me_cylinder)
ob_kogult_lewy_niebieski = bpy.data.objects.new('Kogult_lewy_niebieski', me_cylinder_001)
ob_kogut_bialy = bpy.data.objects.new('Kogut_bialy', me_cylinder_002)
ob_kabina_przod = bpy.data.objects.new('Kabina_przod', me_cylinder_003)
ob_kola_tyl = bpy.data.objects.new('Kola_tyl', me_cylinder_005)
ob_kola_tyl_002 = bpy.data.objects.new('Kola_tyl.002', me_cylinder_012)
ob_kabina_dol = bpy.data.objects.new('Kabina_Dol', me_cube_001)
ob_kabina_gora = bpy.data.objects.new('Kabina_gora', me_cube_002)
ob_zderzak_dol_przod = bpy.data.objects.new('Zderzak_Dol_przod', me_cube_003)
ob_szyba_prawa_przod = bpy.data.objects.new('Szyba_prawa_przod', me_plane_021)
ob_szyba_prawa_tyl = bpy.data.objects.new('Szyba_prawa_tyl', me_plane_022)
ob_szyba_lewa_przod = bpy.data.objects.new('Szyba_lewa_przod', me_plane_023)
ob_szyba_lewa_tyl = bpy.data.objects.new('Szyba_lewa_tyl', me_plane_026)
ob_gril = bpy.data.objects.new('Gril', me_plane_001)
ob_prawe_niebieskie = bpy.data.objects.new('Prawe niebieskie', me_plane_002)
ob_prawe_biale = bpy.data.objects.new('Prawe biale', me_plane_004)
ob_lewe_czerwone = bpy.data.objects.new('Lewe czerwone', me_plane_008)
ob_lewe_biale = bpy.data.objects.new('Lewe biale', me_plane_007)
ob_lewe_niebieskie = bpy.data.objects.new('Lewe niebieskie', me_plane_006)
ob_swiatla_przod = bpy.data.objects.new('Swiatla_przod', me_plane_009)
ob_lewy_przod = bpy.data.objects.new('Lewy_przod', me_plane_025)
ob_lewy_srodek = bpy.data.objects.new('Lewy_srodek', me_plane_027)
ob_lewy_tyl = bpy.data.objects.new('Lewy_tyl', me_plane_028)
ob_prawy_przod = bpy.data.objects.new('Prawy_przod', me_plane_029)
ob_prawy_srodek = bpy.data.objects.new('Prawy_srodek', me_plane_030)
ob_prawy_tyl = bpy.data.objects.new('Prawy_tyl', me_plane_031)
ob_tyl_tyl = bpy.data.objects.new('Tyl_tyl', me_plane_032)
ob_gril_016 = bpy.data.objects.new('Gril.016', me_plane_035)
ob_gril_015 = bpy.data.objects.new('Gril.015', me_plane_034)
ob_gril_014 = bpy.data.objects.new('Gril.014', me_plane_033)
ob_gril_019 = bpy.data.objects.new('Gril.019', me_plane_038)
ob_gril_018 = bpy.data.objects.new('Gril.018', me_plane_037)
ob_gril_017 = bpy.data.objects.new('Gril.017', me_plane_036)
ob_drabina = bpy.data.objects.new('Drabina', me_cube_007)

# ---- transforms, parenting, visibility, modifiers, constraints
ob_point.location = (26.45, -5.786, 14.73)
ob_point.lineart.crease_threshold = 0.0
ob_kogult_prawy_niebieski.location = (0.687, -0.6745, 2.771)
ob_kogult_prawy_niebieski.rotation_euler = (0.0, 1.571, 0.0)
ob_kogult_prawy_niebieski.scale = (1.0, 1.0, 0.347)
ob_kogult_prawy_niebieski.lineart.crease_threshold = 0.0
ob_kogult_lewy_niebieski.location = (-0.7072, -0.6745, 2.771)
ob_kogult_lewy_niebieski.rotation_euler = (0.0, 1.571, 0.0)
ob_kogult_lewy_niebieski.scale = (1.0, 1.0, 0.347)
ob_kogult_lewy_niebieski.lineart.crease_threshold = 0.0
ob_kogut_bialy.location = (-0.008612, -0.6745, 2.771)
ob_kogut_bialy.rotation_euler = (0.0, 1.571, 0.0)
ob_kogut_bialy.scale = (1.0, 1.0, 0.347)
ob_kogut_bialy.lineart.crease_threshold = 0.0
ob_kabina_przod.location = (-0.01291, 0.4172, 0.6535)
ob_kabina_przod.rotation_euler = (0.0, 1.571, 0.0)
ob_kabina_przod.scale = (0.6777, 0.6777, 1.836)
ob_kabina_przod.lineart.crease_threshold = 0.0
ob_kola_tyl.location = (-0.01291, -7.869, 0.6535)
ob_kola_tyl.rotation_euler = (0.0, 1.571, 0.0)
ob_kola_tyl.scale = (0.6777, 0.6777, 1.836)
ob_kola_tyl.lineart.crease_threshold = 0.0
ob_kola_tyl_002.location = (-0.01291, -6.225, 0.6535)
ob_kola_tyl_002.rotation_euler = (0.0, 1.571, 0.0)
ob_kola_tyl_002.scale = (0.6777, 0.6777, 1.836)
ob_kola_tyl_002.lineart.crease_threshold = 0.0
ob_kabina_dol.location = (-0.0008594, -3.582, 1.373)
ob_kabina_dol.scale = (1.518, 5.862, 0.739)
ob_kabina_dol.lineart.crease_threshold = 0.0
ob_kabina_gora.location = (-0.0008594, -3.698, 2.836)
ob_kabina_gora.scale = (1.484, 5.669, 0.7097)
ob_kabina_gora.lineart.crease_threshold = 0.0
ob_zderzak_dol_przod.location = (-0.0008594, -3.595, 0.7272)
ob_zderzak_dol_przod.scale = (1.708, 5.885, 0.08948)
ob_zderzak_dol_przod.lineart.crease_threshold = 0.0
ob_szyba_prawa_przod.location = (1.334, -0.6096, 2.82)
ob_szyba_prawa_przod.rotation_euler = (-0.0, -1.856, -0.0)
ob_szyba_prawa_przod.scale = (0.5054, 0.5769, 0.6993)
ob_szyba_prawa_przod.lineart.crease_threshold = 0.0
ob_szyba_prawa_tyl.location = (1.334, -2.771, 2.82)
ob_szyba_prawa_tyl.rotation_euler = (-0.0, -1.856, -0.0)
ob_szyba_prawa_tyl.scale = (0.5054, 0.5769, 0.6993)
ob_szyba_prawa_tyl.lineart.crease_threshold = 0.0
ob_szyba_lewa_przod.location = (-1.331, -0.5831, 2.82)
ob_szyba_lewa_przod.rotation_euler = (0.0, -1.271, 0.0)
ob_szyba_lewa_przod.scale = (0.5054, 0.5769, 0.6993)
ob_szyba_lewa_przod.lineart.crease_threshold = 0.0
ob_szyba_lewa_tyl.location = (-1.331, -2.778, 2.82)
ob_szyba_lewa_tyl.rotation_euler = (0.0, -1.271, 0.0)
ob_szyba_lewa_tyl.scale = (0.5054, 0.5769, 0.6993)
ob_szyba_lewa_tyl.lineart.crease_threshold = 0.0
ob_gril.location = (-0.008401, 2.332, 1.269)
ob_gril.rotation_euler = (1.571, 1.571, 0.0)
ob_gril.scale = (0.2838, 0.6098, 1.0)
ob_gril.lineart.crease_threshold = 0.0
ob_prawe_niebieskie.location = (0.8567, 2.332, 1.401)
ob_prawe_niebieskie.rotation_euler = (1.571, 1.571, 0.0)
ob_prawe_niebieskie.scale = (0.07249, 0.1558, 0.2555)
ob_prawe_niebieskie.lineart.crease_threshold = 0.0
ob_prawe_biale.location = (1.066, 2.332, 1.17)
ob_prawe_biale.rotation_euler = (1.571, 1.571, 0.0)
ob_prawe_biale.scale = (0.07249, 0.3424, 0.2555)
ob_prawe_biale.lineart.crease_threshold = 0.0
ob_lewe_czerwone.location = (-1.231, 2.314, 1.401)
ob_lewe_czerwone.rotation_euler = (1.571, 1.571, 0.0)
ob_lewe_czerwone.scale = (0.07249, 0.1558, 0.2555)
ob_lewe_czerwone.lineart.crease_threshold = 0.0
ob_lewe_biale.location = (-1.022, 2.332, 1.17)
ob_lewe_biale.rotation_euler = (1.571, 1.571, 0.0)
ob_lewe_biale.scale = (0.07249, 0.3424, 0.2555)
ob_lewe_biale.lineart.crease_threshold = 0.0
ob_lewe_niebieskie.location = (-0.8487, 2.332, 1.401)
ob_lewe_niebieskie.rotation_euler = (1.571, 1.571, 0.0)
ob_lewe_niebieskie.scale = (0.07249, 0.1558, 0.2555)
ob_lewe_niebieskie.lineart.crease_threshold = 0.0
ob_swiatla_przod.location = (0.01383, 1.554, 2.699)
ob_swiatla_przod.rotation_euler = (2.436, -0.0, 0.0)
ob_swiatla_przod.scale = (1.107, 0.6758, 0.6758)
ob_swiatla_przod.lock_rotation = (False, False, True)
ob_swiatla_przod.lineart.crease_threshold = 0.0
ob_lewy_przod.location = (-1.325, -5.092, 2.828)
ob_lewy_przod.rotation_euler = (0.0, -1.28, 0.0)
ob_lewy_przod.scale = (0.6294, 0.6294, 0.6294)
ob_lewy_przod.lock_rotation = (False, False, True)
ob_lewy_przod.lineart.crease_threshold = 0.0
ob_lewy_srodek.location = (-1.325, -6.706, 2.828)
ob_lewy_srodek.rotation_euler = (0.0, -1.28, 0.0)
ob_lewy_srodek.scale = (0.6294, 0.6294, 0.6294)
ob_lewy_srodek.lock_rotation = (False, False, True)
ob_lewy_srodek.lineart.crease_threshold = 0.0
ob_lewy_tyl.location = (-1.325, -8.444, 2.828)
ob_lewy_tyl.rotation_euler = (0.0, -1.28, 0.0)
ob_lewy_tyl.scale = (0.6294, 0.6294, 0.6294)
ob_lewy_tyl.lock_rotation = (False, False, True)
ob_lewy_tyl.lineart.crease_threshold = 0.0
ob_prawy_przod.location = (1.326, -5.092, 2.828)
ob_prawy_przod.rotation_euler = (-0.0, -1.846, 0.0)
ob_prawy_przod.scale = (0.6294, 0.6294, 0.6294)
ob_prawy_przod.lock_rotation = (False, False, True)
ob_prawy_przod.lineart.crease_threshold = 0.0
ob_prawy_srodek.location = (1.339, -6.803, 2.828)
ob_prawy_srodek.rotation_euler = (-0.0, -1.846, 0.0)
ob_prawy_srodek.scale = (0.6294, 0.6294, 0.6294)
ob_prawy_srodek.lock_rotation = (False, False, True)
ob_prawy_srodek.lineart.crease_threshold = 0.0
ob_prawy_tyl.location = (1.315, -8.418, 2.828)
ob_prawy_tyl.rotation_euler = (-0.0, -1.846, 0.0)
ob_prawy_tyl.scale = (0.6294, 0.6294, 0.6294)
ob_prawy_tyl.lock_rotation = (False, False, True)
ob_prawy_tyl.lineart.crease_threshold = 0.0
ob_tyl_tyl.location = (0.01442, -9.422, 2.784)
ob_tyl_tyl.rotation_euler = (9.669e-08, -1.357, 1.571)
ob_tyl_tyl.scale = (0.6294, 0.6294, 0.6294)
ob_tyl_tyl.lineart.crease_threshold = 0.0
ob_gril_016.location = (-0.8487, -9.458, 1.401)
ob_gril_016.rotation_euler = (1.571, 1.571, 0.0)
ob_gril_016.scale = (0.07249, 0.1558, 0.2555)
ob_gril_016.lineart.crease_threshold = 0.0
ob_gril_015.location = (-1.022, -9.458, 1.17)
ob_gril_015.rotation_euler = (1.571, 1.571, 0.0)
ob_gril_015.scale = (0.07249, 0.3424, 0.2555)
ob_gril_015.lineart.crease_threshold = 0.0
ob_gril_014.location = (-1.231, -9.458, 1.401)
ob_gril_014.rotation_euler = (1.571, 1.571, 0.0)
ob_gril_014.scale = (0.07249, 0.1558, 0.2555)
ob_gril_014.lineart.crease_threshold = 0.0
ob_gril_019.location = (1.186, -9.458, 1.401)
ob_gril_019.rotation_euler = (1.571, 1.571, 0.0)
ob_gril_019.scale = (0.07249, 0.1558, 0.2555)
ob_gril_019.lineart.crease_threshold = 0.0
ob_gril_018.location = (1.021, -9.458, 1.17)
ob_gril_018.rotation_euler = (1.571, 1.571, 0.0)
ob_gril_018.scale = (0.07249, 0.3424, 0.2555)
ob_gril_018.lineart.crease_threshold = 0.0
ob_gril_017.location = (0.8268, -9.458, 1.401)
ob_gril_017.rotation_euler = (1.571, 1.571, 0.0)
ob_gril_017.scale = (0.07249, 0.1558, 0.2555)
ob_gril_017.lineart.crease_threshold = 0.0
ob_drabina.location = (0.04648, -5.425, 3.747)
ob_drabina.scale = (0.7325, 3.293, 0.1177)
ob_drabina.lineart.crease_threshold = 0.0

# ---- collection membership
scene.collection.objects.link(ob_point)
col_kogut.objects.link(ob_kogult_prawy_niebieski)
col_kogut.objects.link(ob_kogult_lewy_niebieski)
col_kogut.objects.link(ob_kogut_bialy)
col_kola.objects.link(ob_kabina_przod)
col_kola.objects.link(ob_kola_tyl)
col_kola.objects.link(ob_kola_tyl_002)
col_kabina_przod.objects.link(ob_kabina_dol)
col_kabina_przod.objects.link(ob_kabina_gora)
col_kabina_przod.objects.link(ob_zderzak_dol_przod)
col_kabina_przod.objects.link(ob_szyba_prawa_przod)
col_kabina_przod.objects.link(ob_szyba_prawa_tyl)
col_kabina_przod.objects.link(ob_szyba_lewa_przod)
col_kabina_przod.objects.link(ob_szyba_lewa_tyl)
col_swiatla_przod.objects.link(ob_gril)
col_swiatla_przod.objects.link(ob_prawe_niebieskie)
col_swiatla_przod.objects.link(ob_prawe_biale)
col_swiatla_przod.objects.link(ob_lewe_czerwone)
col_swiatla_przod.objects.link(ob_lewe_biale)
col_swiatla_przod.objects.link(ob_lewe_niebieskie)
col_swiatla_przod.objects.link(ob_swiatla_przod)
col_kabina_tyl.objects.link(ob_lewy_przod)
col_kabina_tyl.objects.link(ob_lewy_srodek)
col_kabina_tyl.objects.link(ob_lewy_tyl)
col_kabina_tyl.objects.link(ob_prawy_przod)
col_kabina_tyl.objects.link(ob_prawy_srodek)
col_kabina_tyl.objects.link(ob_prawy_tyl)
col_kabina_tyl.objects.link(ob_tyl_tyl)
col_kabina_tyl.objects.link(ob_gril_016)
col_kabina_tyl.objects.link(ob_gril_015)
col_kabina_tyl.objects.link(ob_gril_014)
col_kabina_tyl.objects.link(ob_gril_019)
col_kabina_tyl.objects.link(ob_gril_018)
col_kabina_tyl.objects.link(ob_gril_017)
col_kabina_tyl.objects.link(ob_drabina)

# ---- scene / render settings (as saved in the file)
scene.frame_start = 1; scene.frame_end = 250; scene.frame_set(0)
scene.render.engine = 'BLENDER_EEVEE_NEXT'
scene.cycles.use_denoising = False
scene.cycles.samples = 128
scene.cycles.sampling_pattern = 'TABULATED_SOBOL'
scene.cycles.use_adaptive_sampling = False
scene.cycles.use_light_tree = False
scene.view_settings.view_transform = 'Filmic'
bpy.context.view_layer.update()

# ---- added for rendering (the .blend has no active camera): camera
cam_auto = bpy.data.cameras.new('AutoCamera')
cam_auto.lens = 50.0
cam_auto.sensor_width = 36.0
cam_auto.clip_end = 1000.0
ob_auto_camera = bpy.data.objects.new('AutoCamera', cam_auto)
scene.collection.objects.link(ob_auto_camera)
ob_auto_camera.location = (12.0477, -18.0849, 11.569)
ob_auto_camera.rotation_euler = (1.09748, -7.21219e-08, 0.694738)
scene.camera = ob_auto_camera
bpy.context.view_layer.update()
